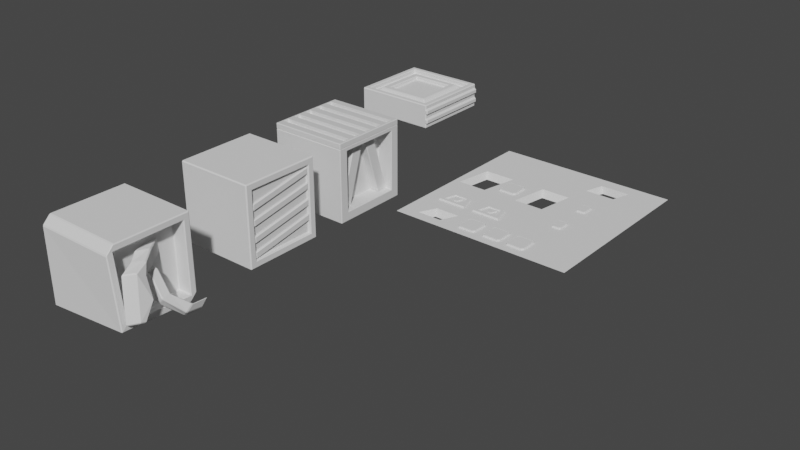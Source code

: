 # Source: BaseRamp.blend  (saved by Blender 2.90.8; exported with 4.5.12 LTS)
import bpy
from mathutils import Matrix  # noqa: F401  (used for matrix-valued properties, if any)

bpy.ops.wm.read_factory_settings(use_empty=True)
scene = bpy.context.scene
scene.name = 'Scene'

# ---- collections
col_collection = bpy.data.collections.new('Collection'); scene.collection.children.link(col_collection)

# ---- materials (node trees are filled in below, after node groups)
mat_material = bpy.data.materials.new('Material')
mat_material.alpha_threshold = 0.0
mat_material.use_transparent_shadow = False
mat_material.line_color = (0.0, 0.0, 0.0, 1.0)

# ---- material node trees
mat_material.use_nodes = True; mat_material.node_tree.nodes.clear()
_N = mat_material.node_tree.nodes; _L = mat_material.node_tree.links
n0 = _N.new('ShaderNodeOutputMaterial'); n0.name = 'Material Output'; n0.location = (300, 300)
n1 = _N.new('ShaderNodeBsdfPrincipled'); n1.name = 'Principled BSDF'; n1.location = (10, 300)
n1.distribution = 'GGX'
n1.subsurface_method = 'BURLEY'
n1.inputs[2].default_value = 0.4
n1.inputs[3].default_value = 1.45
n1.inputs[27].default_value = (0.0, 0.0, 0.0, 1.0)
n1.inputs[28].default_value = 1.0
_L.new(n1.outputs[0], n0.inputs[0])
n0.is_active_output = True

# ---- world
world_world = bpy.data.worlds.new('World'); scene.world = world_world
world_world.use_nodes = True; world_world.node_tree.nodes.clear()
_N = world_world.node_tree.nodes; _L = world_world.node_tree.links
n0 = _N.new('ShaderNodeOutputWorld'); n0.name = 'World Output'; n0.location = (300, 300)
n1 = _N.new('ShaderNodeBackground'); n1.name = 'Background'; n1.location = (10, 300)
n1.inputs[0].default_value = (0.05088, 0.05088, 0.05088, 1.0)
_L.new(n1.outputs[0], n0.inputs[0])
n0.is_active_output = True
world_world.color = (0.05088, 0.05088, 0.05088)
world_world.use_sun_shadow = False
world_world.sun_shadow_jitter_overblur = 0.0

# ---- meshes
me_cube = bpy.data.meshes.new('Cube')
me_cube.from_pydata([(0.5, 0.3821, 0.375), (0.5, 0.3821, -0.3821), (0.5, -0.3821, 0.375), (0.5, -0.3821, -0.3821), (-0.5, 0.5, 0.4219), (-0.5, 0.5, -0.5), (-0.5, -0.5, 0.4219), (-0.5, -0.5, -0.5), (0.5, 0.5, 0.4219), (0.5, 0.5, -0.5), (0.5, -0.5, 0.4219), (0.5, -0.5, -0.5), (0.2912, 0.3821, 0.3814), (0.2912, 0.3821, -0.3821), (0.2912, -0.3821, 0.3814), (0.2912, -0.3821, -0.3821), (0.2912, -0.008294, 0.3817), (0.2912, -0.2385, -0.3821), (0.2912, -0.158, 0.3813), (0.2912, -0.3883, -0.3821), (0.4063, -0.008294, 0.3777), (0.4063, -0.2385, -0.3821), (0.4063, -0.158, 0.3762), (0.4063, -0.3883, -0.3821), (0.2912, 0.01158, 0.3816), (0.2912, 0.2418, -0.3821), (0.2912, 0.1613, 0.3813), (0.2912, 0.3915, -0.3821), (0.4063, 0.01158, 0.3774), (0.4063, 0.2418, -0.3821), (0.4063, 0.1613, 0.3765), (0.4063, 0.3915, -0.3821), (-0.5, 0.5, 0.4219), (-0.5, -0.5, 0.4219), (0.5, 0.5, 0.4219), (0.5, -0.5, 0.4219), (-0.5, 0.5, 0.4941), (-0.5, -0.5, 0.4941), (0.5, 0.5, 0.4941), (0.5, -0.5, 0.4941), (0.5, 0.4091, 0.4219), (0.5, 0.3182, 0.4219), (0.5, 0.2273, 0.4219), (0.5, 0.1364, 0.4219), (0.5, 0.04545, 0.4219), (0.5, -0.04545, 0.4219), (0.5, -0.1364, 0.4219), (0.5, -0.2273, 0.4219), (0.5, -0.3182, 0.4219), (0.5, -0.4091, 0.4219), (-0.5, -0.4091, 0.4219), (-0.5, -0.3182, 0.4219), (-0.5, -0.2273, 0.4219), (-0.5, -0.1364, 0.4219), (-0.5, -0.04545, 0.4219), (-0.5, 0.04545, 0.4219), (-0.5, 0.1364, 0.4219), (-0.5, 0.2273, 0.4219), (-0.5, 0.3182, 0.4219), (-0.5, 0.4091, 0.4219), (0.468, 0.4017, 0.4941), (0.468, 0.3255, 0.4941), (0.468, 0.2199, 0.4941), (0.468, 0.1437, 0.4941), (0.468, 0.03809, 0.4941), (0.468, -0.03809, 0.4941), (0.468, -0.1437, 0.4941), (0.468, -0.2199, 0.4941), (0.468, -0.3255, 0.4941), (0.468, -0.4017, 0.4941), (-0.468, -0.4017, 0.4941), (-0.468, -0.3255, 0.4941), (-0.468, -0.2199, 0.4941), (-0.468, -0.1437, 0.4941), (-0.468, -0.03809, 0.4941), (-0.468, 0.03809, 0.4941), (-0.468, 0.1437, 0.4941), (-0.468, 0.2199, 0.4941), (-0.468, 0.3255, 0.4941), (-0.468, 0.4017, 0.4941), (0.5, 0.4091, 0.4941), (0.5, 0.3182, 0.4941), (0.5, 0.2273, 0.4941), (0.5, 0.1364, 0.4941), (0.5, 0.04545, 0.4941), (0.5, -0.04545, 0.4941), (0.5, -0.1364, 0.4941), (0.5, -0.2273, 0.4941), (0.5, -0.3182, 0.4941), (0.5, -0.4091, 0.4941), (-0.5, -0.4091, 0.4941), (-0.5, -0.3182, 0.4941), (-0.5, -0.2273, 0.4941), (-0.5, -0.1364, 0.4941), (-0.5, -0.04545, 0.4941), (-0.5, 0.04545, 0.4941), (-0.5, 0.1364, 0.4941), (-0.5, 0.2273, 0.4941), (-0.5, 0.3182, 0.4941), (-0.5, 0.4091, 0.4941), (0.468, 0.4017, 0.444), (0.468, 0.3255, 0.444), (0.468, 0.2199, 0.444), (0.468, 0.1437, 0.444), (0.468, 0.03809, 0.444), (0.468, -0.03809, 0.444), (0.468, -0.1437, 0.444), (0.468, -0.2199, 0.444), (0.468, -0.3255, 0.444), (0.468, -0.4017, 0.444), (-0.468, -0.4017, 0.444), (-0.468, -0.3255, 0.444), (-0.468, -0.2199, 0.444), (-0.468, -0.1437, 0.444), (-0.468, -0.03809, 0.444), (-0.468, 0.03809, 0.444), (-0.468, 0.1437, 0.444), (-0.468, 0.2199, 0.444), (-0.468, 0.3255, 0.444), (-0.468, 0.4017, 0.444)], [], [(8, 4, 6, 10), (11, 10, 6, 7), (7, 6, 4, 5), (5, 9, 11, 7), (1, 0, 12, 13), (5, 4, 8, 9), (0, 1, 9, 8), (3, 2, 10, 11), (2, 0, 8, 10), (1, 3, 11, 9), (13, 12, 14, 15), (3, 1, 13, 15), (2, 3, 15, 14), (0, 2, 14, 12), (17, 19, 18, 16), (21, 20, 22, 23), (16, 18, 22, 20), (17, 16, 20, 21), (19, 17, 21, 23), (18, 19, 23, 22), (25, 27, 26, 24), (29, 28, 30, 31), (24, 26, 30, 28), (25, 24, 28, 29), (27, 25, 29, 31), (26, 27, 31, 30), (49, 35, 33, 50), (89, 90, 37, 39), (34, 32, 36, 38), (40, 34, 38, 80), (50, 33, 37, 90), (33, 35, 39, 37), (32, 59, 99, 36), (59, 58, 98, 99), (58, 57, 97, 98), (57, 56, 96, 97), (56, 55, 95, 96), (55, 54, 94, 95), (54, 53, 93, 94), (53, 52, 92, 93), (52, 51, 91, 92), (51, 50, 90, 91), (35, 49, 89, 39), (49, 48, 88, 89), (48, 47, 87, 88), (47, 46, 86, 87), (46, 45, 85, 86), (45, 44, 84, 85), (44, 43, 83, 84), (43, 42, 82, 83), (42, 41, 81, 82), (41, 40, 80, 81), (38, 36, 99, 80), (64, 75, 115, 104), (81, 98, 97, 82), (73, 72, 112, 113), (83, 96, 95, 84), (76, 63, 103, 116), (85, 94, 93, 86), (71, 70, 110, 111), (87, 92, 91, 88), (62, 77, 117, 102), (34, 40, 59, 32), (40, 41, 58, 59), (41, 42, 57, 58), (42, 43, 56, 57), (43, 44, 55, 56), (44, 45, 54, 55), (45, 46, 53, 54), (46, 47, 52, 53), (47, 48, 51, 52), (48, 49, 50, 51), (60, 61, 81, 80), (62, 63, 83, 82), (64, 65, 85, 84), (66, 67, 87, 86), (68, 69, 89, 88), (70, 71, 91, 90), (72, 73, 93, 92), (74, 75, 95, 94), (76, 77, 97, 96), (78, 79, 99, 98), (79, 60, 80, 99), (61, 78, 98, 81), (77, 62, 82, 97), (63, 76, 96, 83), (75, 64, 84, 95), (65, 74, 94, 85), (73, 66, 86, 93), (67, 72, 92, 87), (71, 68, 88, 91), (69, 70, 90, 89), (100, 119, 118, 101), (102, 117, 116, 103), (104, 115, 114, 105), (106, 113, 112, 107), (108, 111, 110, 109), (75, 74, 114, 115), (61, 60, 100, 101), (74, 65, 105, 114), (77, 76, 116, 117), (63, 62, 102, 103), (66, 73, 113, 106), (79, 78, 118, 119), (65, 64, 104, 105), (72, 67, 107, 112), (60, 79, 119, 100), (67, 66, 106, 107), (68, 71, 111, 108), (78, 61, 101, 118), (69, 68, 108, 109), (70, 69, 109, 110)])
_uv = me_cube.uv_layers.new(name='UVMap')
_uv.uv.foreach_set('vector', [0.625, 0.5, 0.875, 0.5, 0.875, 0.75, 0.625, 0.75, 0.375, 0.75, 0.625, 0.75, 0.625, 1.0, 0.375, 1.0, 0.375, 0.0, 0.625, 0.0, 0.625, 0.25, 0.375, 0.25, 0.125, 0.5, 0.375, 0.5, 0.375, 0.75, 0.125, 0.75, 0.4045, 0.5295, 0.5955, 0.5295, 0.5955, 0.5295, 0.4045, 0.5295, 0.375, 0.25, 0.625, 0.25, 0.625, 0.5, 0.375, 0.5, 0.5955, 0.5295, 0.4045, 0.5295, 0.375, 0.5, 0.625, 0.5, 0.4045, 0.7205, 0.5955, 0.7205, 0.625, 0.75, 0.375, 0.75, 0.5955, 0.7205, 0.5955, 0.5295, 0.625, 0.5, 0.625, 0.75, 0.4045, 0.5295, 0.4045, 0.7205, 0.375, 0.75, 0.375, 0.5, 0.4045, 0.5295, 0.5955, 0.5295, 0.5955, 0.7205, 0.4045, 0.7205, 0.4045, 0.7205, 0.4045, 0.5295, 0.4045, 0.5295, 0.4045, 0.7205, 0.5955, 0.7205, 0.4045, 0.7205, 0.4045, 0.7205, 0.5955, 0.7205, 0.5955, 0.5295, 0.5955, 0.7205, 0.5955, 0.7205, 0.5955, 0.5295, 0.4045, 0.5295, 0.4045, 0.7205, 0.5955, 0.7205, 0.5955, 0.5295, 0.4045, 0.5295, 0.5955, 0.5295, 0.5955, 0.7205, 0.4045, 0.7205, 0.5955, 0.5295, 0.5955, 0.7205, 0.5955, 0.7205, 0.5955, 0.5295, 0.4045, 0.5295, 0.5955, 0.5295, 0.5955, 0.5295, 0.4045, 0.5295, 0.4045, 0.7205, 0.4045, 0.5295, 0.4045, 0.5295, 0.4045, 0.7205, 0.5955, 0.7205, 0.4045, 0.7205, 0.4045, 0.7205, 0.5955, 0.7205, 0.4045, 0.5295, 0.4045, 0.7205, 0.5955, 0.7205, 0.5955, 0.5295, 0.4045, 0.5295, 0.5955, 0.5295, 0.5955, 0.7205, 0.4045, 0.7205, 0.5955, 0.5295, 0.5955, 0.7205, 0.5955, 0.7205, 0.5955, 0.5295, 0.4045, 0.5295, 0.5955, 0.5295, 0.5955, 0.5295, 0.4045, 0.5295, 0.4045, 0.7205, 0.4045, 0.5295, 0.4045, 0.5295, 0.4045, 0.7205, 0.5955, 0.7205, 0.4045, 0.7205, 0.4045, 0.7205, 0.5955, 0.7205, 0.625, 0.7273, 0.625, 0.75, 0.875, 0.75, 0.875, 0.7273, 0.625, 0.7273, 0.875, 0.7273, 0.875, 0.75, 0.625, 0.75, 0.625, 0.5, 0.875, 0.5, 0.875, 0.5, 0.625, 0.5, 0.625, 0.5227, 0.625, 0.5, 0.625, 0.5, 0.625, 0.5227, 0.875, 0.7273, 0.875, 0.75, 0.875, 0.75, 0.875, 0.7273, 0.875, 0.75, 0.625, 0.75, 0.625, 0.75, 0.875, 0.75, 0.875, 0.5, 0.875, 0.5227, 0.875, 0.5227, 0.875, 0.5, 0.875, 0.5227, 0.875, 0.5455, 0.875, 0.5455, 0.875, 0.5227, 0.875, 0.5455, 0.875, 0.5682, 0.875, 0.5682, 0.875, 0.5455, 0.875, 0.5682, 0.875, 0.5909, 0.875, 0.5909, 0.875, 0.5682, 0.875, 0.5909, 0.875, 0.6136, 0.875, 0.6136, 0.875, 0.5909, 0.875, 0.6136, 0.875, 0.6364, 0.875, 0.6364, 0.875, 0.6136, 0.875, 0.6364, 0.875, 0.6591, 0.875, 0.6591, 0.875, 0.6364, 0.875, 0.6591, 0.875, 0.6818, 0.875, 0.6818, 0.875, 0.6591, 0.875, 0.6818, 0.875, 0.7045, 0.875, 0.7045, 0.875, 0.6818, 0.875, 0.7045, 0.875, 0.7273, 0.875, 0.7273, 0.875, 0.7045, 0.625, 0.75, 0.625, 0.7273, 0.625, 0.7273, 0.625, 0.75, 0.625, 0.7273, 0.625, 0.7045, 0.625, 0.7045, 0.625, 0.7273, 0.625, 0.7045, 0.625, 0.6818, 0.625, 0.6818, 0.625, 0.7045, 0.625, 0.6818, 0.625, 0.6591, 0.625, 0.6591, 0.625, 0.6818, 0.625, 0.6591, 0.625, 0.6364, 0.625, 0.6364, 0.625, 0.6591, 0.625, 0.6364, 0.625, 0.6136, 0.625, 0.6136, 0.625, 0.6364, 0.625, 0.6136, 0.625, 0.5909, 0.625, 0.5909, 0.625, 0.6136, 0.625, 0.5909, 0.625, 0.5682, 0.625, 0.5682, 0.625, 0.5909, 0.625, 0.5682, 0.625, 0.5455, 0.625, 0.5455, 0.625, 0.5682, 0.625, 0.5455, 0.625, 0.5227, 0.625, 0.5227, 0.625, 0.5455, 0.625, 0.5, 0.875, 0.5, 0.875, 0.5227, 0.625, 0.5227, 0.6268, 0.6155, 0.8732, 0.6155, 0.8732, 0.6155, 0.6268, 0.6155, 0.625, 0.5455, 0.875, 0.5455, 0.875, 0.5682, 0.625, 0.5682, 0.8732, 0.6609, 0.8732, 0.68, 0.8732, 0.68, 0.8732, 0.6609, 0.625, 0.5909, 0.875, 0.5909, 0.875, 0.6136, 0.625, 0.6136, 0.8732, 0.5891, 0.6268, 0.5891, 0.6268, 0.5891, 0.8732, 0.5891, 0.625, 0.6364, 0.875, 0.6364, 0.875, 0.6591, 0.625, 0.6591, 0.8732, 0.7064, 0.8732, 0.7254, 0.8732, 0.7254, 0.8732, 0.7064, 0.625, 0.6818, 0.875, 0.6818, 0.875, 0.7045, 0.625, 0.7045, 0.6268, 0.57, 0.8732, 0.57, 0.8732, 0.57, 0.6268, 0.57, 0.625, 0.5, 0.625, 0.5227, 0.875, 0.5227, 0.875, 0.5, 0.625, 0.5227, 0.625, 0.5455, 0.875, 0.5455, 0.875, 0.5227, 0.625, 0.5455, 0.625, 0.5682, 0.875, 0.5682, 0.875, 0.5455, 0.625, 0.5682, 0.625, 0.5909, 0.875, 0.5909, 0.875, 0.5682, 0.625, 0.5909, 0.625, 0.6136, 0.875, 0.6136, 0.875, 0.5909, 0.625, 0.6136, 0.625, 0.6364, 0.875, 0.6364, 0.875, 0.6136, 0.625, 0.6364, 0.625, 0.6591, 0.875, 0.6591, 0.875, 0.6364, 0.625, 0.6591, 0.625, 0.6818, 0.875, 0.6818, 0.875, 0.6591, 0.625, 0.6818, 0.625, 0.7045, 0.875, 0.7045, 0.875, 0.6818, 0.625, 0.7045, 0.625, 0.7273, 0.875, 0.7273, 0.875, 0.7045, 0.6268, 0.5246, 0.6268, 0.5436, 0.625, 0.5455, 0.625, 0.5227, 0.6268, 0.57, 0.6268, 0.5891, 0.625, 0.5909, 0.625, 0.5682, 0.6268, 0.6155, 0.6268, 0.6345, 0.625, 0.6364, 0.625, 0.6136, 0.6268, 0.6609, 0.6268, 0.68, 0.625, 0.6818, 0.625, 0.6591, 0.6268, 0.7064, 0.6268, 0.7254, 0.625, 0.7273, 0.625, 0.7045, 0.8732, 0.7254, 0.8732, 0.7064, 0.875, 0.7045, 0.875, 0.7273, 0.8732, 0.68, 0.8732, 0.6609, 0.875, 0.6591, 0.875, 0.6818, 0.8732, 0.6345, 0.8732, 0.6155, 0.875, 0.6136, 0.875, 0.6364, 0.8732, 0.5891, 0.8732, 0.57, 0.875, 0.5682, 0.875, 0.5909, 0.8732, 0.5436, 0.8732, 0.5246, 0.875, 0.5227, 0.875, 0.5455, 0.8732, 0.5246, 0.6268, 0.5246, 0.625, 0.5227, 0.875, 0.5227, 0.6268, 0.5436, 0.8732, 0.5436, 0.875, 0.5455, 0.625, 0.5455, 0.8732, 0.57, 0.6268, 0.57, 0.625, 0.5682, 0.875, 0.5682, 0.6268, 0.5891, 0.8732, 0.5891, 0.875, 0.5909, 0.625, 0.5909, 0.8732, 0.6155, 0.6268, 0.6155, 0.625, 0.6136, 0.875, 0.6136, 0.6268, 0.6345, 0.8732, 0.6345, 0.875, 0.6364, 0.625, 0.6364, 0.8732, 0.6609, 0.6268, 0.6609, 0.625, 0.6591, 0.875, 0.6591, 0.6268, 0.68, 0.8732, 0.68, 0.875, 0.6818, 0.625, 0.6818, 0.8732, 0.7064, 0.6268, 0.7064, 0.625, 0.7045, 0.875, 0.7045, 0.6268, 0.7254, 0.8732, 0.7254, 0.875, 0.7273, 0.625, 0.7273, 0.6268, 0.5246, 0.8732, 0.5246, 0.8732, 0.5436, 0.6268, 0.5436, 0.6268, 0.57, 0.8732, 0.57, 0.8732, 0.5891, 0.6268, 0.5891, 0.6268, 0.6155, 0.8732, 0.6155, 0.8732, 0.6345, 0.6268, 0.6345, 0.6268, 0.6609, 0.8732, 0.6609, 0.8732, 0.68, 0.6268, 0.68, 0.6268, 0.7064, 0.8732, 0.7064, 0.8732, 0.7254, 0.6268, 0.7254, 0.8732, 0.6155, 0.8732, 0.6345, 0.8732, 0.6345, 0.8732, 0.6155, 0.6268, 0.5436, 0.6268, 0.5246, 0.6268, 0.5246, 0.6268, 0.5436, 0.8732, 0.6345, 0.6268, 0.6345, 0.6268, 0.6345, 0.8732, 0.6345, 0.8732, 0.57, 0.8732, 0.5891, 0.8732, 0.5891, 0.8732, 0.57, 0.6268, 0.5891, 0.6268, 0.57, 0.6268, 0.57, 0.6268, 0.5891, 0.6268, 0.6609, 0.8732, 0.6609, 0.8732, 0.6609, 0.6268, 0.6609, 0.8732, 0.5246, 0.8732, 0.5436, 0.8732, 0.5436, 0.8732, 0.5246, 0.6268, 0.6345, 0.6268, 0.6155, 0.6268, 0.6155, 0.6268, 0.6345, 0.8732, 0.68, 0.6268, 0.68, 0.6268, 0.68, 0.8732, 0.68, 0.6268, 0.5246, 0.8732, 0.5246, 0.8732, 0.5246, 0.6268, 0.5246, 0.6268, 0.68, 0.6268, 0.6609, 0.6268, 0.6609, 0.6268, 0.68, 0.6268, 0.7064, 0.8732, 0.7064, 0.8732, 0.7064, 0.6268, 0.7064, 0.8732, 0.5436, 0.6268, 0.5436, 0.6268, 0.5436, 0.8732, 0.5436, 0.6268, 0.7254, 0.6268, 0.7064, 0.6268, 0.7064, 0.6268, 0.7254, 0.8732, 0.7254, 0.6268, 0.7254, 0.6268, 0.7254, 0.8732, 0.7254])
me_cube.materials.append(mat_material)
me_cube.use_remesh_preserve_volume = False
me_cube.use_remesh_preserve_attributes = False
me_cube.use_mirror_vertex_groups = False
me_cube.update()
me_cube_001 = bpy.data.meshes.new('Cube.001')
me_cube_001.from_pydata([(-0.5, -0.5, 0.2), (-0.4315, -0.4315, 0.5), (-0.5, 0.5, 0.2), (-0.4315, 0.4315, 0.5), (0.5, -0.5, 0.2), (0.4315, -0.4315, 0.5), (0.5, 0.5, 0.2), (0.4315, 0.4315, 0.5), (-0.5, -0.5, 0.5), (-0.5, 0.5, 0.5), (0.5, 0.5, 0.5), (0.5, -0.5, 0.5), (-0.3764, -0.3764, 0.4429), (-0.3764, 0.3764, 0.4429), (0.3764, 0.3764, 0.4429), (0.3764, -0.3764, 0.4429), (-0.4315, -0.4315, 0.4429), (-0.4315, 0.4315, 0.4429), (0.4315, 0.4315, 0.4429), (0.4315, -0.4315, 0.4429), (-0.2547, -0.2547, 0.494), (-0.2547, 0.2547, 0.494), (0.2547, 0.2547, 0.494), (0.2547, -0.2547, 0.494), (-0.5, -0.5, 0.26), (-0.5, -0.5, 0.32), (-0.5, -0.5, 0.38), (-0.5, -0.5, 0.44), (-0.5, 0.5, 0.44), (-0.5, 0.5, 0.38), (-0.5, 0.5, 0.32), (-0.5, 0.5, 0.26), (0.5, 0.5, 0.44), (0.5, 0.5, 0.38), (0.5, 0.5, 0.32), (0.5, 0.5, 0.26), (0.5, -0.5, 0.44), (0.5, -0.5, 0.38), (0.5, -0.5, 0.32), (0.5, -0.5, 0.26), (0.5214, 0.5, 0.44), (0.5214, 0.5, 0.38), (0.5214, 0.5, 0.32), (0.5214, 0.5, 0.26), (0.5214, -0.5, 0.44), (0.5214, -0.5, 0.38), (0.5214, -0.5, 0.32), (0.5214, -0.5, 0.26), (-0.3304, -0.3304, 0.494), (-0.3304, 0.3304, 0.494), (0.3304, 0.3304, 0.494), (0.3304, -0.3304, 0.494), (-0.2547, -0.2547, 0.4495), (-0.2547, 0.2547, 0.4495), (0.2547, 0.2547, 0.4495), (0.2547, -0.2547, 0.4495)], [], [(27, 8, 9, 28), (28, 9, 10, 32), (32, 10, 11, 36), (36, 11, 8, 27), (2, 6, 4, 0), (1, 5, 19, 16), (1, 3, 9, 8), (3, 7, 10, 9), (7, 5, 11, 10), (5, 1, 8, 11), (15, 14, 50, 51), (7, 3, 17, 18), (5, 7, 18, 19), (3, 1, 16, 17), (12, 13, 17, 16), (13, 14, 18, 17), (14, 15, 19, 18), (15, 12, 16, 19), (23, 22, 54, 55), (13, 12, 48, 49), (12, 15, 51, 48), (14, 13, 49, 50), (4, 39, 24, 0), (39, 38, 25, 24), (38, 37, 26, 25), (37, 36, 27, 26), (6, 35, 39, 4), (36, 37, 45, 44), (34, 33, 37, 38), (38, 39, 47, 46), (2, 31, 35, 6), (31, 30, 34, 35), (30, 29, 33, 34), (29, 28, 32, 33), (0, 24, 31, 2), (24, 25, 30, 31), (25, 26, 29, 30), (26, 27, 28, 29), (43, 42, 46, 47), (41, 40, 44, 45), (37, 33, 41, 45), (35, 34, 42, 43), (39, 35, 43, 47), (33, 32, 40, 41), (32, 36, 44, 40), (34, 38, 46, 42), (20, 21, 49, 48), (21, 22, 50, 49), (22, 23, 51, 50), (23, 20, 48, 51), (54, 53, 52, 55), (21, 20, 52, 53), (20, 23, 55, 52), (22, 21, 53, 54)])
_uv = me_cube_001.uv_layers.new(name='UVMap')
_uv.uv.foreach_set('vector', [0.575, 0.0, 0.625, 0.0, 0.625, 0.25, 0.575, 0.25, 0.575, 0.25, 0.625, 0.25, 0.625, 0.5, 0.575, 0.5, 0.575, 0.5, 0.625, 0.5, 0.625, 0.75, 0.575, 0.75, 0.575, 0.75, 0.625, 0.75, 0.625, 1.0, 0.575, 1.0, 0.125, 0.5, 0.375, 0.5, 0.375, 0.75, 0.125, 0.75, 0.8579, 0.7329, 0.6421, 0.7329, 0.6421, 0.7329, 0.8579, 0.7329, 0.8579, 0.7329, 0.8579, 0.5171, 0.875, 0.5, 0.875, 0.75, 0.8579, 0.5171, 0.6421, 0.5171, 0.625, 0.5, 0.875, 0.5, 0.6421, 0.5171, 0.6421, 0.7329, 0.625, 0.75, 0.625, 0.5, 0.6421, 0.7329, 0.8579, 0.7329, 0.875, 0.75, 0.625, 0.75, 0.6559, 0.7191, 0.6559, 0.5309, 0.6559, 0.5309, 0.6559, 0.7191, 0.6421, 0.5171, 0.8579, 0.5171, 0.8579, 0.5171, 0.6421, 0.5171, 0.6421, 0.7329, 0.6421, 0.5171, 0.6421, 0.5171, 0.6421, 0.7329, 0.8579, 0.5171, 0.8579, 0.7329, 0.8579, 0.7329, 0.8579, 0.5171, 0.8441, 0.7191, 0.8441, 0.5309, 0.8579, 0.5171, 0.8579, 0.7329, 0.8441, 0.5309, 0.6559, 0.5309, 0.6421, 0.5171, 0.8579, 0.5171, 0.6559, 0.5309, 0.6559, 0.7191, 0.6421, 0.7329, 0.6421, 0.5171, 0.6559, 0.7191, 0.8441, 0.7191, 0.8579, 0.7329, 0.6421, 0.7329, 0.6775, 0.6975, 0.6775, 0.5525, 0.6775, 0.5525, 0.6775, 0.6975, 0.8441, 0.5309, 0.8441, 0.7191, 0.8441, 0.7191, 0.8441, 0.5309, 0.8441, 0.7191, 0.6559, 0.7191, 0.6559, 0.7191, 0.8441, 0.7191, 0.6559, 0.5309, 0.8441, 0.5309, 0.8441, 0.5309, 0.6559, 0.5309, 0.375, 0.75, 0.425, 0.75, 0.425, 1.0, 0.375, 1.0, 0.425, 0.75, 0.475, 0.75, 0.475, 1.0, 0.425, 1.0, 0.475, 0.75, 0.525, 0.75, 0.525, 1.0, 0.475, 1.0, 0.525, 0.75, 0.575, 0.75, 0.575, 1.0, 0.525, 1.0, 0.375, 0.5, 0.425, 0.5, 0.425, 0.75, 0.375, 0.75, 0.575, 0.75, 0.525, 0.75, 0.525, 0.75, 0.575, 0.75, 0.475, 0.5, 0.525, 0.5, 0.525, 0.75, 0.475, 0.75, 0.475, 0.75, 0.425, 0.75, 0.425, 0.75, 0.475, 0.75, 0.375, 0.25, 0.425, 0.25, 0.425, 0.5, 0.375, 0.5, 0.425, 0.25, 0.475, 0.25, 0.475, 0.5, 0.425, 0.5, 0.475, 0.25, 0.525, 0.25, 0.525, 0.5, 0.475, 0.5, 0.525, 0.25, 0.575, 0.25, 0.575, 0.5, 0.525, 0.5, 0.375, 0.0, 0.425, 0.0, 0.425, 0.25, 0.375, 0.25, 0.425, 0.0, 0.475, 0.0, 0.475, 0.25, 0.425, 0.25, 0.475, 0.0, 0.525, 0.0, 0.525, 0.25, 0.475, 0.25, 0.525, 0.0, 0.575, 0.0, 0.575, 0.25, 0.525, 0.25, 0.425, 0.5, 0.475, 0.5, 0.475, 0.75, 0.425, 0.75, 0.525, 0.5, 0.575, 0.5, 0.575, 0.75, 0.525, 0.75, 0.525, 0.75, 0.525, 0.5, 0.525, 0.5, 0.525, 0.75, 0.425, 0.5, 0.475, 0.5, 0.475, 0.5, 0.425, 0.5, 0.425, 0.75, 0.425, 0.5, 0.425, 0.5, 0.425, 0.75, 0.525, 0.5, 0.575, 0.5, 0.575, 0.5, 0.525, 0.5, 0.575, 0.5, 0.575, 0.75, 0.575, 0.75, 0.575, 0.5, 0.475, 0.5, 0.475, 0.75, 0.475, 0.75, 0.475, 0.5, 0.8225, 0.6975, 0.8225, 0.5525, 0.8441, 0.5309, 0.8441, 0.7191, 0.8225, 0.5525, 0.6775, 0.5525, 0.6559, 0.5309, 0.8441, 0.5309, 0.6775, 0.5525, 0.6775, 0.6975, 0.6559, 0.7191, 0.6559, 0.5309, 0.6775, 0.6975, 0.8225, 0.6975, 0.8441, 0.7191, 0.6559, 0.7191, 0.6775, 0.5525, 0.8225, 0.5525, 0.8225, 0.6975, 0.6775, 0.6975, 0.8225, 0.5525, 0.8225, 0.6975, 0.8225, 0.6975, 0.8225, 0.5525, 0.8225, 0.6975, 0.6775, 0.6975, 0.6775, 0.6975, 0.8225, 0.6975, 0.6775, 0.5525, 0.8225, 0.5525, 0.8225, 0.5525, 0.6775, 0.5525])
me_cube_001.use_remesh_fix_poles = True
me_cube_001.use_remesh_preserve_attributes = False
me_cube_001.use_mirror_vertex_groups = False
me_cube_001.update()
me_cube_002 = bpy.data.meshes.new('Cube.002')
me_cube_002.from_pydata([(-0.5, -0.5, -0.5), (-0.5, -0.5, 0.5), (-0.5, 0.5, -0.5), (-0.5, 0.5, 0.5), (0.5, -0.4096, -0.4096), (0.5, -0.4096, 0.4096), (0.5, 0.4096, -0.4096), (0.5, 0.4096, 0.4096), (0.5, 0.5, 0.5), (0.5, 0.5, -0.5), (0.5, -0.5, -0.5), (0.5, -0.5, 0.5), (0.4659, 0.4096, 0.4096), (0.4659, 0.4096, -0.4096), (0.4659, -0.4096, -0.4096), (0.4659, -0.4096, 0.4096), (0.4659, 0.4096, 0.3954), (0.4659, 0.4096, 0.307), (0.4659, -0.4096, 0.1578), (0.4659, -0.4096, 0.2462), (0.4659, 0.4096, -0.1677), (0.4659, 0.4096, -0.2562), (0.4659, -0.4096, -0.4053), (0.4659, -0.4096, -0.3169), (0.4912, -0.4096, -0.02552), (0.4912, 0.4096, 0.1236), (0.4912, 0.4096, 0.2121), (0.4659, -0.4096, 0.06291), (0.4912, 0.4096, 0.3954), (0.4912, 0.4096, 0.307), (0.4912, -0.4096, 0.1578), (0.4912, -0.4096, 0.2462), (0.4912, 0.4096, -0.1677), (0.4912, 0.4096, -0.2562), (0.4912, -0.4096, -0.4053), (0.4912, -0.4096, -0.3169), (0.4659, -0.4096, -0.02552), (0.4659, 0.4096, 0.1236), (0.4785, -2.484e-09, -0.007182), (0.4659, 0.4096, 0.2121), (0.4912, -0.4096, 0.06291), (0.4912, -0.4096, -0.2225), (0.4912, 0.4096, -0.07335), (0.4912, 0.4096, 0.01508), (0.4659, -0.4096, -0.1341), (0.4659, -0.4096, -0.2225), (0.4659, 0.4096, -0.07335), (0.4659, 0.4096, 0.01508), (0.4912, -0.4096, -0.1341)], [], [(0, 1, 3, 2), (2, 3, 8, 9), (5, 4, 14, 15), (10, 11, 1, 0), (2, 9, 10, 0), (8, 3, 1, 11), (7, 6, 9, 8), (6, 4, 10, 9), (5, 7, 8, 11), (4, 5, 11, 10), (13, 12, 15, 14), (4, 6, 13, 14), (7, 5, 15, 12), (6, 7, 12, 13), (17, 18, 19, 16), (21, 22, 23, 20), (47, 44, 48, 43), (29, 28, 31, 30), (33, 32, 35, 34), (44, 45, 41, 48), (18, 17, 29, 30), (46, 47, 43, 42), (22, 21, 33, 34), (16, 19, 31, 28), (37, 39, 26, 25), (20, 23, 35, 32), (19, 18, 30, 31), (27, 36, 24, 40), (17, 16, 28, 29), (23, 22, 34, 35), (21, 20, 32, 33), (39, 27, 40, 26), (36, 37, 25, 24), (25, 26, 40, 24), (37, 36, 27, 39), (45, 46, 42, 41), (42, 43, 48, 41), (46, 45, 44, 47)])
_uv = me_cube_002.uv_layers.new(name='UVMap')
_uv.uv.foreach_set('vector', [0.375, 0.0, 0.625, 0.0, 0.625, 0.25, 0.375, 0.25, 0.375, 0.25, 0.625, 0.25, 0.625, 0.5, 0.375, 0.5, 0.6024, 0.7274, 0.3976, 0.7274, 0.3976, 0.7274, 0.6024, 0.7274, 0.375, 0.75, 0.625, 0.75, 0.625, 1.0, 0.375, 1.0, 0.125, 0.5, 0.375, 0.5, 0.375, 0.75, 0.125, 0.75, 0.625, 0.5, 0.875, 0.5, 0.875, 0.75, 0.625, 0.75, 0.6024, 0.5226, 0.3976, 0.5226, 0.375, 0.5, 0.625, 0.5, 0.3976, 0.5226, 0.3976, 0.7274, 0.375, 0.75, 0.375, 0.5, 0.6024, 0.7274, 0.6024, 0.5226, 0.625, 0.5, 0.625, 0.75, 0.3976, 0.7274, 0.6024, 0.7274, 0.625, 0.75, 0.375, 0.75, 0.3976, 0.5226, 0.6024, 0.5226, 0.6024, 0.7274, 0.3976, 0.7274, 0.3976, 0.7274, 0.3976, 0.5226, 0.3976, 0.5226, 0.3976, 0.7274, 0.6024, 0.5226, 0.6024, 0.7274, 0.6024, 0.7274, 0.6024, 0.5226, 0.3976, 0.5226, 0.6024, 0.5226, 0.6024, 0.5226, 0.3976, 0.5226, 0.3976, 0.5226, 0.3976, 0.7274, 0.6024, 0.7274, 0.6024, 0.5226, 0.3976, 0.5226, 0.3976, 0.7274, 0.6024, 0.7274, 0.6024, 0.5226, 0.6024, 0.5226, 0.6024, 0.7274, 0.6024, 0.7274, 0.6024, 0.5226, 0.3976, 0.5226, 0.6024, 0.5226, 0.6024, 0.7274, 0.3976, 0.7274, 0.3976, 0.5226, 0.6024, 0.5226, 0.6024, 0.7274, 0.3976, 0.7274, 0.6024, 0.7274, 0.3976, 0.7274, 0.3976, 0.7274, 0.6024, 0.7274, 0.3976, 0.7274, 0.3976, 0.5226, 0.3976, 0.5226, 0.3976, 0.7274, 0.3976, 0.5226, 0.6024, 0.5226, 0.6024, 0.5226, 0.3976, 0.5226, 0.3976, 0.7274, 0.3976, 0.5226, 0.3976, 0.5226, 0.3976, 0.7274, 0.6024, 0.5226, 0.6024, 0.7274, 0.6024, 0.7274, 0.6024, 0.5226, 0.3976, 0.5226, 0.6024, 0.5226, 0.6024, 0.5226, 0.3976, 0.5226, 0.6024, 0.5226, 0.6024, 0.7274, 0.6024, 0.7274, 0.6024, 0.5226, 0.6024, 0.7274, 0.3976, 0.7274, 0.3976, 0.7274, 0.6024, 0.7274, 0.6024, 0.7274, 0.3976, 0.7274, 0.3976, 0.7274, 0.6024, 0.7274, 0.3976, 0.5226, 0.6024, 0.5226, 0.6024, 0.5226, 0.3976, 0.5226, 0.6024, 0.7274, 0.3976, 0.7274, 0.3976, 0.7274, 0.6024, 0.7274, 0.3976, 0.5226, 0.6024, 0.5226, 0.6024, 0.5226, 0.3976, 0.5226, 0.6024, 0.5226, 0.6024, 0.7274, 0.6024, 0.7274, 0.6024, 0.5226, 0.3976, 0.7274, 0.3976, 0.5226, 0.3976, 0.5226, 0.3976, 0.7274, 0.3976, 0.5226, 0.6024, 0.5226, 0.6024, 0.7274, 0.3976, 0.7274, 0.3976, 0.5226, 0.3976, 0.7274, 0.6024, 0.7274, 0.6024, 0.5226, 0.3976, 0.7274, 0.3976, 0.5226, 0.3976, 0.5226, 0.3976, 0.7274, 0.3976, 0.5226, 0.6024, 0.5226, 0.6024, 0.7274, 0.3976, 0.7274, 0.3976, 0.5226, 0.3976, 0.7274, 0.6024, 0.7274, 0.6024, 0.5226])
me_cube_002.use_remesh_fix_poles = True
me_cube_002.use_remesh_preserve_attributes = False
me_cube_002.use_mirror_vertex_groups = False
me_cube_002.update()
me_plane = bpy.data.meshes.new('Plane')
me_plane.from_pydata([(-1.0, -1.0, 0.0), (1.0, -1.0, 0.0), (-1.0, 1.0, 0.0), (1.0, 1.0, 0.0), (1.0, -0.8805, 0.0), (-1.0, -0.6928, 0.0), (1.0, -0.6928, 0.0), (-1.0, 0.3988, 0.0), (1.0, 0.3988, 0.0), (-1.0, 0.8132, 0.0), (1.0, 0.8132, 0.0), (-1.0, -0.8805, 0.0), (-0.8106, 0.3988, 0.0), (-0.8106, 0.8132, 0.0), (-0.8106, 1.0, 0.0), (-0.8106, -1.0, 0.0), (-0.7188, -0.6928, 0.0), (-0.8106, -0.8805, 0.0), (-0.3084, 0.3988, 0.0), (-0.3084, 0.8132, 0.0), (-0.3084, -1.0, 0.0), (-0.4503, -0.6928, 0.0), (-0.536, -0.8805, 0.0), (-0.3084, 1.0, 0.0), (-0.706, -0.7357, -0.07472), (-0.7499, -0.8376, -0.07472), (-0.5079, -0.7357, -0.07472), (-0.5587, -0.8376, -0.07472), (1.0, -0.4242, 0.0), (-1.0, -0.4242, 0.0), (-0.9285, -0.02657, 0.0), (-0.6052, -0.02657, 0.0), (1.0, -0.01586, 0.0), (-0.8626, 0.3818, 0.0), (-0.523, 0.3818, 0.0), (-1.0, -0.01586, 0.0), (-0.8827, 0.0192, -0.07472), (-0.6345, 0.0192, -0.07472), (-0.8315, 0.336, -0.07472), (-0.5707, 0.336, -0.07472), (0.1061, 0.3988, 0.0), (0.2995, 0.8506, 0.0), (0.1061, -1.0, 0.0), (0.009156, -0.6928, 0.0), (-0.0494, -0.8805, 0.0), (0.1061, 1.0, 0.0), (-0.1666, 0.02174, -0.07472), (-0.1104, 0.3334, -0.07472), (0.4263, 0.3988, 0.0), (0.6197, 0.8506, 0.0), (0.4263, -1.0, 0.0), (0.364, -0.6928, 0.0), (0.3264, -0.8805, 0.0), (0.07646, 0.02174, -0.07472), (0.1305, 0.3334, -0.07472), (0.4263, 1.0, 0.0), (-0.2122, -0.02657, 0.0), (-0.1397, 0.3818, 0.0), (0.1138, -0.02657, 0.0), (0.1796, 0.3818, 0.0), (-1.0, 0.6082, 0.0), (1.0, 0.6082, 0.0), (-0.8106, 0.6082, 0.0), (-0.3084, 0.6082, 0.0), (0.2353, 0.6456, 0.0), (0.5554, 0.6456, 0.0), (0.3309, 0.8292, -0.07472), (0.5841, 0.8292, -0.07472), (0.2788, 0.667, -0.07472), (0.532, 0.667, -0.07472), (-0.4962, 0.07829, -0.02283), (-0.2768, 0.07829, -0.02283), (-0.4962, 0.2628, -0.02283), (-0.2768, 0.2628, -0.02283), (-0.4787, 0.05127, -0.02283), (-0.2942, 0.05127, -0.02283), (-0.4787, 0.2898, -0.02283), (-0.2942, 0.2898, -0.02283), (-0.4789, 0.2514, 0.01604), (-0.4789, 0.08975, 0.01604), (-0.2884, 0.0881, 0.01604), (-0.294, 0.2514, 0.01604), (-0.4634, 0.07409, 0.01604), (-0.3095, 0.07409, 0.01604), (-0.3095, 0.267, 0.01604), (-0.4634, 0.267, 0.01604), (-0.4845, 0.253, 0.01604), (-0.4845, 0.0881, 0.01604), (-0.294, 0.08975, 0.01604), (-0.2884, 0.253, 0.01604), (-0.4689, 0.06395, 0.01604), (-0.304, 0.06395, 0.01604), (-0.304, 0.2772, 0.01604), (-0.4689, 0.2772, 0.01604), (-0.4744, 0.25, 0.01604), (-0.4744, 0.09109, 0.01604), (-0.2986, 0.09109, 0.01604), (-0.2986, 0.25, 0.01604), (-0.4659, 0.06954, 0.01604), (-0.3071, 0.06954, 0.01604), (-0.3071, 0.2716, 0.01604), (-0.4659, 0.2716, 0.01604), (-0.4789, 0.2514, 0.01034), (-0.4789, 0.08975, 0.01034), (-0.294, 0.08975, 0.01034), (-0.294, 0.2514, 0.01034), (-0.4659, 0.06954, 0.01034), (-0.3071, 0.06954, 0.01034), (-0.3071, 0.2716, 0.01034), (-0.4659, 0.2716, 0.01034), (-0.4744, 0.25, 0.01034), (-0.4744, 0.09109, 0.01034), (-0.2986, 0.09109, 0.01034), (-0.2986, 0.25, 0.01034), (-0.4634, 0.07409, 0.01034), (-0.3095, 0.07409, 0.01034), (-0.3095, 0.267, 0.01034), (-0.4634, 0.267, 0.01034), (-0.3167, -0.8778, -0.02283), (-0.09726, -0.8778, -0.02283), (-0.3167, -0.6933, -0.02283), (-0.09726, -0.6933, -0.02283), (-0.2992, -0.9048, -0.02283), (-0.1147, -0.9048, -0.02283), (-0.2992, -0.6663, -0.02283), (-0.1147, -0.6663, -0.02283), (-0.2994, -0.7047, 0.01604), (-0.2994, -0.8664, 0.01604), (-0.1089, -0.868, 0.01604), (-0.1145, -0.7047, 0.01604), (-0.2839, -0.882, 0.01604), (-0.13, -0.882, 0.01604), (-0.13, -0.6891, 0.01604), (-0.2839, -0.6891, 0.01604), (-0.305, -0.7031, 0.01604), (-0.305, -0.868, 0.01604), (-0.1145, -0.8664, 0.01604), (-0.1089, -0.7031, 0.01604), (-0.2894, -0.8922, 0.01604), (-0.1245, -0.8922, 0.01604), (-0.1245, -0.6789, 0.01604), (-0.2894, -0.6789, 0.01604), (-0.2949, -0.7061, 0.01604), (-0.2949, -0.865, 0.01604), (-0.1191, -0.865, 0.01604), (-0.1191, -0.7061, 0.01604), (-0.2864, -0.8866, 0.01604), (-0.1276, -0.8866, 0.01604), (-0.1276, -0.6845, 0.01604), (-0.2864, -0.6845, 0.01604), (-0.2994, -0.7047, 0.01034), (-0.2994, -0.8664, 0.01034), (-0.1145, -0.8664, 0.01034), (-0.1145, -0.7047, 0.01034), (-0.2864, -0.8866, 0.01034), (-0.1276, -0.8866, 0.01034), (-0.1276, -0.6845, 0.01034), (-0.2864, -0.6845, 0.01034), (-0.2949, -0.7061, 0.01034), (-0.2949, -0.865, 0.01034), (-0.1191, -0.865, 0.01034), (-0.1191, -0.7061, 0.01034), (-0.2839, -0.882, 0.01034), (-0.13, -0.882, 0.01034), (-0.13, -0.6891, 0.01034), (-0.2839, -0.6891, 0.01034), (-0.02179, -0.8778, -0.02283), (0.1976, -0.8778, -0.02283), (-0.02179, -0.6933, -0.02283), (0.1976, -0.6933, -0.02283), (-0.00434, -0.9048, -0.02283), (0.1802, -0.9048, -0.02283), (-0.00434, -0.6663, -0.02283), (0.1802, -0.6663, -0.02283), (-0.004533, -0.7047, 0.01604), (-0.004533, -0.8664, 0.01604), (0.186, -0.868, 0.01604), (0.1804, -0.7047, 0.01604), (0.01099, -0.882, 0.01604), (0.1648, -0.882, 0.01604), (0.1648, -0.6891, 0.01604), (0.01099, -0.6891, 0.01604), (-0.01013, -0.7031, 0.01604), (-0.01013, -0.868, 0.01604), (0.1804, -0.8664, 0.01604), (0.186, -0.7031, 0.01604), (0.005464, -0.8922, 0.01604), (0.1704, -0.8922, 0.01604), (0.1704, -0.6789, 0.01604), (0.005464, -0.6789, 0.01604), (1.764e-05, -0.7061, 0.01604), (1.764e-05, -0.865, 0.01604), (0.1758, -0.865, 0.01604), (0.1758, -0.7061, 0.01604), (0.008512, -0.8866, 0.01604), (0.1673, -0.8866, 0.01604), (0.1673, -0.6845, 0.01604), (0.008512, -0.6845, 0.01604), (-0.004533, -0.7047, 0.01034), (-0.004533, -0.8664, 0.01034), (0.1804, -0.8664, 0.01034), (0.1804, -0.7047, 0.01034), (0.008512, -0.8866, 0.01034), (0.1673, -0.8866, 0.01034), (0.1673, -0.6845, 0.01034), (0.008512, -0.6845, 0.01034), (1.764e-05, -0.7061, 0.01034), (1.764e-05, -0.865, 0.01034), (0.1758, -0.865, 0.01034), (0.1758, -0.7061, 0.01034), (0.01099, -0.882, 0.01034), (0.1648, -0.882, 0.01034), (0.1648, -0.6891, 0.01034), (0.01099, -0.6891, 0.01034), (0.2584, -0.8778, -0.02283), (0.4779, -0.8778, -0.02283), (0.2584, -0.6933, -0.02283), (0.4779, -0.6933, -0.02283), (0.2759, -0.9048, -0.02283), (0.4604, -0.9048, -0.02283), (0.2759, -0.6663, -0.02283), (0.4604, -0.6663, -0.02283), (0.2757, -0.7047, 0.01604), (0.2757, -0.8664, 0.01604), (0.4662, -0.868, 0.01604), (0.4606, -0.7047, 0.01604), (0.2912, -0.882, 0.01604), (0.4451, -0.882, 0.01604), (0.4451, -0.6891, 0.01604), (0.2912, -0.6891, 0.01604), (0.2701, -0.7031, 0.01604), (0.2701, -0.868, 0.01604), (0.4606, -0.8664, 0.01604), (0.4662, -0.7031, 0.01604), (0.2857, -0.8922, 0.01604), (0.4506, -0.8922, 0.01604), (0.4506, -0.6789, 0.01604), (0.2857, -0.6789, 0.01604), (0.2803, -0.7061, 0.01604), (0.2803, -0.865, 0.01604), (0.4561, -0.865, 0.01604), (0.4561, -0.7061, 0.01604), (0.2887, -0.8866, 0.01604), (0.4476, -0.8866, 0.01604), (0.4476, -0.6845, 0.01604), (0.2887, -0.6845, 0.01604), (0.2757, -0.7047, 0.01034), (0.2757, -0.8664, 0.01034), (0.4606, -0.8664, 0.01034), (0.4606, -0.7047, 0.01034), (0.2887, -0.8866, 0.01034), (0.4476, -0.8866, 0.01034), (0.4476, -0.6845, 0.01034), (0.2887, -0.6845, 0.01034), (0.2803, -0.7061, 0.01034), (0.2803, -0.865, 0.01034), (0.4561, -0.865, 0.01034), (0.4561, -0.7061, 0.01034), (0.2912, -0.882, 0.01034), (0.4451, -0.882, 0.01034), (0.4451, -0.6891, 0.01034), (0.2912, -0.6891, 0.01034), (-0.8384, -0.5232, -0.01122), (-0.4992, -0.5232, -0.01122), (-0.7755, -0.3041, -0.01122), (-0.5698, -0.3041, -0.01122), (-0.7832, -0.4816, 0.01754), (-0.5563, -0.4816, 0.01754), (-0.7442, -0.3457, 0.01754), (-0.6, -0.3457, 0.01754), (-0.7666, -0.3134, 0.01754), (-0.8241, -0.5138, 0.01754), (-0.5139, -0.5138, 0.01754), (-0.5784, -0.3134, 0.01754), (-0.6868, -0.4464, 0.004088), (-0.6543, -0.4464, 0.004088), (-0.7197, -0.3809, 0.004088), (-0.6236, -0.3809, 0.004088), (-0.7442, -0.3457, 0.004088), (-0.7832, -0.4816, 0.004088), (-0.5563, -0.4816, 0.004088), (-0.6, -0.3457, 0.004088), (-0.6868, -0.4464, 0.01507), (-0.6543, -0.4464, 0.01507), (-0.7197, -0.3809, 0.01507), (-0.6236, -0.3809, 0.01507), (-0.4099, -0.5232, -0.01122), (-0.07068, -0.5232, -0.01122), (-0.347, -0.3041, -0.01122), (-0.1412, -0.3041, -0.01122), (-0.3547, -0.4816, 0.01754), (-0.1277, -0.4816, 0.01754), (-0.3156, -0.3457, 0.01754), (-0.1715, -0.3457, 0.01754), (-0.338, -0.3134, 0.01754), (-0.3956, -0.5138, 0.01754), (-0.08532, -0.5138, 0.01754), (-0.1499, -0.3134, 0.01754), (-0.2582, -0.4464, 0.004088), (-0.2257, -0.4464, 0.004088), (-0.2912, -0.3809, 0.004088), (-0.1951, -0.3809, 0.004088), (-0.3156, -0.3457, 0.004088), (-0.3547, -0.4816, 0.004088), (-0.1277, -0.4816, 0.004088), (-0.1715, -0.3457, 0.004088), (-0.2582, -0.4464, 0.01507), (-0.2257, -0.4464, 0.01507), (-0.2912, -0.3809, 0.01507), (-0.1951, -0.3809, 0.01507), (0.401, 0.1685, -0.02283), (0.5077, 0.1685, -0.02283), (0.401, 0.2974, -0.02283), (0.5077, 0.2974, -0.02283), (0.4095, 0.1497, -0.02283), (0.4993, 0.1497, -0.02283), (0.4095, 0.3163, -0.02283), (0.4993, 0.3163, -0.02283), (0.4094, 0.2894, 0.01604), (0.4094, 0.1765, 0.01604), (0.5021, 0.1754, 0.01604), (0.4993, 0.2894, 0.01604), (0.417, 0.1656, 0.01604), (0.4918, 0.1656, 0.01604), (0.4918, 0.3003, 0.01604), (0.417, 0.3003, 0.01604), (0.4067, 0.2905, 0.01604), (0.4067, 0.1754, 0.01604), (0.4993, 0.1765, 0.01604), (0.5021, 0.2905, 0.01604), (0.4143, 0.1585, 0.01604), (0.4945, 0.1585, 0.01604), (0.4945, 0.3074, 0.01604), (0.4143, 0.3074, 0.01604), (0.4116, 0.2885, 0.01604), (0.4116, 0.1775, 0.01604), (0.4971, 0.1775, 0.01604), (0.4971, 0.2885, 0.01604), (0.4158, 0.1624, 0.01604), (0.493, 0.1624, 0.01604), (0.493, 0.3035, 0.01604), (0.4158, 0.3035, 0.01604), (0.4094, 0.2894, 0.01034), (0.4094, 0.1765, 0.01034), (0.4993, 0.1765, 0.01034), (0.4993, 0.2894, 0.01034), (0.4158, 0.1624, 0.01034), (0.493, 0.1624, 0.01034), (0.493, 0.3035, 0.01034), (0.4158, 0.3035, 0.01034), (0.4116, 0.2885, 0.01034), (0.4116, 0.1775, 0.01034), (0.4971, 0.1775, 0.01034), (0.4971, 0.2885, 0.01034), (0.417, 0.1656, 0.01034), (0.4918, 0.1656, 0.01034), (0.4918, 0.3003, 0.01034), (0.417, 0.3003, 0.01034), (0.401, -0.2837, -0.02283), (0.5077, -0.2837, -0.02283), (0.401, -0.1549, -0.02283), (0.5077, -0.1549, -0.02283), (0.4095, -0.3026, -0.02283), (0.4993, -0.3026, -0.02283), (0.4095, -0.136, -0.02283), (0.4993, -0.136, -0.02283), (0.4094, -0.1629, 0.01604), (0.4094, -0.2757, 0.01604), (0.5021, -0.2768, 0.01604), (0.4993, -0.1629, 0.01604), (0.417, -0.2866, 0.01604), (0.4918, -0.2866, 0.01604), (0.4918, -0.1519, 0.01604), (0.417, -0.1519, 0.01604), (0.4067, -0.1617, 0.01604), (0.4067, -0.2768, 0.01604), (0.4993, -0.2757, 0.01604), (0.5021, -0.1617, 0.01604), (0.4143, -0.2937, 0.01604), (0.4945, -0.2937, 0.01604), (0.4945, -0.1448, 0.01604), (0.4143, -0.1448, 0.01604), (0.4116, -0.1638, 0.01604), (0.4116, -0.2748, 0.01604), (0.4971, -0.2748, 0.01604), (0.4971, -0.1638, 0.01604), (0.4158, -0.2898, 0.01604), (0.493, -0.2898, 0.01604), (0.493, -0.1487, 0.01604), (0.4158, -0.1487, 0.01604), (0.4094, -0.1629, 0.01034), (0.4094, -0.2757, 0.01034), (0.4993, -0.2757, 0.01034), (0.4993, -0.1629, 0.01034), (0.4158, -0.2898, 0.01034), (0.493, -0.2898, 0.01034), (0.493, -0.1487, 0.01034), (0.4158, -0.1487, 0.01034), (0.4116, -0.1638, 0.01034), (0.4116, -0.2748, 0.01034), (0.4971, -0.2748, 0.01034), (0.4971, -0.1638, 0.01034), (0.417, -0.2866, 0.01034), (0.4918, -0.2866, 0.01034), (0.4918, -0.1519, 0.01034), (0.417, -0.1519, 0.01034)], [], [(52, 50, 1, 4), (55, 49, 10, 3), (65, 48, 8, 61), (58, 51, 6, 28), (51, 52, 4, 6), (5, 11, 17, 16), (29, 5, 16, 30), (60, 7, 12, 62), (2, 9, 13, 14), (11, 0, 15, 17), (16, 17, 25, 24), (30, 16, 21, 31), (62, 12, 18, 63), (14, 13, 19, 23), (17, 15, 20, 22), (30, 31, 37, 36), (22, 21, 26, 27), (17, 22, 27, 25), (21, 16, 24, 26), (35, 29, 30, 33), (59, 58, 28, 32), (48, 59, 32, 8), (7, 35, 33, 12), (12, 33, 34, 18), (34, 33, 38, 39), (31, 34, 39, 37), (33, 30, 36, 38), (18, 34, 57, 40), (34, 31, 56, 57), (21, 22, 44, 43), (31, 21, 43, 56), (63, 18, 40, 64), (23, 19, 41, 45), (22, 20, 42, 44), (40, 57, 59, 48), (43, 44, 52, 51), (56, 43, 51, 58), (64, 40, 48, 65), (45, 41, 49, 55), (44, 42, 50, 52), (46, 47, 57, 56), (53, 46, 56, 58), (47, 54, 59, 57), (54, 53, 58, 59), (41, 64, 68, 66), (19, 63, 64, 41), (13, 62, 63, 19), (9, 60, 62, 13), (49, 65, 61, 10), (64, 65, 69, 68), (49, 41, 66, 67), (65, 49, 67, 69), (70, 72, 73, 71), (72, 76, 77, 73), (71, 75, 74, 70), (95, 96, 97, 94), (94, 97, 84, 85), (96, 95, 82, 83), (77, 76, 93, 92), (75, 71, 80, 91), (76, 72, 86, 93), (74, 75, 91, 90), (71, 73, 89, 80), (72, 70, 87, 86), (70, 74, 90, 87), (73, 77, 92, 89), (79, 78, 86, 87), (81, 88, 80, 89), (99, 98, 90, 91), (101, 100, 92, 93), (78, 101, 93, 86), (100, 81, 89, 92), (88, 99, 91, 80), (98, 79, 87, 90), (95, 94, 110, 111), (88, 81, 105, 104), (82, 95, 111, 114), (78, 79, 103, 102), (96, 83, 115, 112), (79, 98, 106, 103), (84, 97, 113, 116), (99, 88, 104, 107), (111, 110, 102, 103), (113, 112, 104, 105), (115, 114, 106, 107), (117, 116, 108, 109), (110, 117, 109, 102), (116, 113, 105, 108), (112, 115, 107, 104), (114, 111, 103, 106), (98, 99, 107, 106), (97, 96, 112, 113), (100, 101, 109, 108), (83, 82, 114, 115), (101, 78, 102, 109), (85, 84, 116, 117), (81, 100, 108, 105), (94, 85, 117, 110), (118, 120, 121, 119), (120, 124, 125, 121), (119, 123, 122, 118), (143, 144, 145, 142), (142, 145, 132, 133), (144, 143, 130, 131), (125, 124, 141, 140), (123, 119, 128, 139), (124, 120, 134, 141), (122, 123, 139, 138), (119, 121, 137, 128), (120, 118, 135, 134), (118, 122, 138, 135), (121, 125, 140, 137), (127, 126, 134, 135), (129, 136, 128, 137), (147, 146, 138, 139), (149, 148, 140, 141), (126, 149, 141, 134), (148, 129, 137, 140), (136, 147, 139, 128), (146, 127, 135, 138), (143, 142, 158, 159), (136, 129, 153, 152), (130, 143, 159, 162), (126, 127, 151, 150), (144, 131, 163, 160), (127, 146, 154, 151), (132, 145, 161, 164), (147, 136, 152, 155), (159, 158, 150, 151), (161, 160, 152, 153), (163, 162, 154, 155), (165, 164, 156, 157), (158, 165, 157, 150), (164, 161, 153, 156), (160, 163, 155, 152), (162, 159, 151, 154), (146, 147, 155, 154), (145, 144, 160, 161), (148, 149, 157, 156), (131, 130, 162, 163), (149, 126, 150, 157), (133, 132, 164, 165), (129, 148, 156, 153), (142, 133, 165, 158), (166, 168, 169, 167), (168, 172, 173, 169), (167, 171, 170, 166), (191, 192, 193, 190), (190, 193, 180, 181), (192, 191, 178, 179), (173, 172, 189, 188), (171, 167, 176, 187), (172, 168, 182, 189), (170, 171, 187, 186), (167, 169, 185, 176), (168, 166, 183, 182), (166, 170, 186, 183), (169, 173, 188, 185), (175, 174, 182, 183), (177, 184, 176, 185), (195, 194, 186, 187), (197, 196, 188, 189), (174, 197, 189, 182), (196, 177, 185, 188), (184, 195, 187, 176), (194, 175, 183, 186), (191, 190, 206, 207), (184, 177, 201, 200), (178, 191, 207, 210), (174, 175, 199, 198), (192, 179, 211, 208), (175, 194, 202, 199), (180, 193, 209, 212), (195, 184, 200, 203), (207, 206, 198, 199), (209, 208, 200, 201), (211, 210, 202, 203), (213, 212, 204, 205), (206, 213, 205, 198), (212, 209, 201, 204), (208, 211, 203, 200), (210, 207, 199, 202), (194, 195, 203, 202), (193, 192, 208, 209), (196, 197, 205, 204), (179, 178, 210, 211), (197, 174, 198, 205), (181, 180, 212, 213), (177, 196, 204, 201), (190, 181, 213, 206), (214, 216, 217, 215), (216, 220, 221, 217), (215, 219, 218, 214), (239, 240, 241, 238), (238, 241, 228, 229), (240, 239, 226, 227), (221, 220, 237, 236), (219, 215, 224, 235), (220, 216, 230, 237), (218, 219, 235, 234), (215, 217, 233, 224), (216, 214, 231, 230), (214, 218, 234, 231), (217, 221, 236, 233), (223, 222, 230, 231), (225, 232, 224, 233), (243, 242, 234, 235), (245, 244, 236, 237), (222, 245, 237, 230), (244, 225, 233, 236), (232, 243, 235, 224), (242, 223, 231, 234), (239, 238, 254, 255), (232, 225, 249, 248), (226, 239, 255, 258), (222, 223, 247, 246), (240, 227, 259, 256), (223, 242, 250, 247), (228, 241, 257, 260), (243, 232, 248, 251), (255, 254, 246, 247), (257, 256, 248, 249), (259, 258, 250, 251), (261, 260, 252, 253), (254, 261, 253, 246), (260, 257, 249, 252), (256, 259, 251, 248), (258, 255, 247, 250), (242, 243, 251, 250), (241, 240, 256, 257), (244, 245, 253, 252), (227, 226, 258, 259), (245, 222, 246, 253), (229, 228, 260, 261), (225, 244, 252, 249), (238, 229, 261, 254), (262, 264, 265, 263), (267, 269, 281, 280), (264, 262, 271, 270), (265, 264, 270, 273), (262, 263, 272, 271), (263, 265, 273, 272), (266, 268, 270, 271), (267, 266, 271, 272), (269, 267, 272, 273), (268, 269, 273, 270), (277, 276, 284, 285), (268, 266, 279, 278), (269, 268, 278, 281), (266, 267, 280, 279), (274, 276, 278, 279), (275, 274, 279, 280), (277, 275, 280, 281), (276, 277, 281, 278), (282, 283, 285, 284), (274, 275, 283, 282), (275, 277, 285, 283), (276, 274, 282, 284), (286, 288, 289, 287), (291, 293, 305, 304), (288, 286, 295, 294), (289, 288, 294, 297), (286, 287, 296, 295), (287, 289, 297, 296), (290, 292, 294, 295), (291, 290, 295, 296), (293, 291, 296, 297), (292, 293, 297, 294), (301, 300, 308, 309), (292, 290, 303, 302), (293, 292, 302, 305), (290, 291, 304, 303), (298, 300, 302, 303), (299, 298, 303, 304), (301, 299, 304, 305), (300, 301, 305, 302), (306, 307, 309, 308), (298, 299, 307, 306), (299, 301, 309, 307), (300, 298, 306, 308), (310, 312, 313, 311), (312, 316, 317, 313), (311, 315, 314, 310), (335, 336, 337, 334), (334, 337, 324, 325), (336, 335, 322, 323), (317, 316, 333, 332), (315, 311, 320, 331), (316, 312, 326, 333), (314, 315, 331, 330), (311, 313, 329, 320), (312, 310, 327, 326), (310, 314, 330, 327), (313, 317, 332, 329), (319, 318, 326, 327), (321, 328, 320, 329), (339, 338, 330, 331), (341, 340, 332, 333), (318, 341, 333, 326), (340, 321, 329, 332), (328, 339, 331, 320), (338, 319, 327, 330), (335, 334, 350, 351), (328, 321, 345, 344), (322, 335, 351, 354), (318, 319, 343, 342), (336, 323, 355, 352), (319, 338, 346, 343), (324, 337, 353, 356), (339, 328, 344, 347), (351, 350, 342, 343), (353, 352, 344, 345), (355, 354, 346, 347), (357, 356, 348, 349), (350, 357, 349, 342), (356, 353, 345, 348), (352, 355, 347, 344), (354, 351, 343, 346), (338, 339, 347, 346), (337, 336, 352, 353), (340, 341, 349, 348), (323, 322, 354, 355), (341, 318, 342, 349), (325, 324, 356, 357), (321, 340, 348, 345), (334, 325, 357, 350), (358, 360, 361, 359), (360, 364, 365, 361), (359, 363, 362, 358), (383, 384, 385, 382), (382, 385, 372, 373), (384, 383, 370, 371), (365, 364, 381, 380), (363, 359, 368, 379), (364, 360, 374, 381), (362, 363, 379, 378), (359, 361, 377, 368), (360, 358, 375, 374), (358, 362, 378, 375), (361, 365, 380, 377), (367, 366, 374, 375), (369, 376, 368, 377), (387, 386, 378, 379), (389, 388, 380, 381), (366, 389, 381, 374), (388, 369, 377, 380), (376, 387, 379, 368), (386, 367, 375, 378), (383, 382, 398, 399), (376, 369, 393, 392), (370, 383, 399, 402), (366, 367, 391, 390), (384, 371, 403, 400), (367, 386, 394, 391), (372, 385, 401, 404), (387, 376, 392, 395), (399, 398, 390, 391), (401, 400, 392, 393), (403, 402, 394, 395), (405, 404, 396, 397), (398, 405, 397, 390), (404, 401, 393, 396), (400, 403, 395, 392), (402, 399, 391, 394), (386, 387, 395, 394), (385, 384, 400, 401), (388, 389, 397, 396), (371, 370, 402, 403), (389, 366, 390, 397), (373, 372, 404, 405), (369, 388, 396, 393), (382, 373, 405, 398)])
_uv = me_plane.uv_layers.new(name='UVMap')
_uv.uv.foreach_set('vector', [0.7131, 0.05974, 0.7131, 0.0, 1.0, 0.0, 1.0, 0.05974, 0.7131, 1.0, 0.7131, 0.9066, 1.0, 0.9066, 1.0, 1.0, 0.7131, 0.7774, 0.7131, 0.6454, 1.0, 0.6454, 1.0, 0.7774, 0.7131, 0.3516, 0.7131, 0.2412, 1.0, 0.2412, 1.0, 0.3516, 0.7131, 0.2412, 0.7131, 0.05974, 1.0, 0.05974, 1.0, 0.2412, 0.0, 0.2412, 0.0, 0.05974, 0.09471, 0.05974, 0.09471, 0.2412, 0.0, 0.3516, 0.0, 0.2412, 0.09471, 0.2412, 0.09471, 0.3516, 0.0, 0.7774, 0.0, 0.6454, 0.09471, 0.6454, 0.09471, 0.7774, 0.0, 1.0, 0.0, 0.9066, 0.09471, 0.9066, 0.09471, 1.0, 0.0, 0.05974, 0.0, 0.0, 0.09471, 0.0, 0.09471, 0.05974, 0.09471, 0.2412, 0.09471, 0.05974, 0.09471, 0.05974, 0.09471, 0.2412, 0.09471, 0.3516, 0.09471, 0.2412, 0.3458, 0.2412, 0.3458, 0.3516, 0.09471, 0.7774, 0.09471, 0.6454, 0.3458, 0.6454, 0.3458, 0.7774, 0.09471, 1.0, 0.09471, 0.9066, 0.3458, 0.9066, 0.3458, 1.0, 0.09471, 0.05974, 0.09471, 0.0, 0.3458, 0.0, 0.3458, 0.05974, 0.09471, 0.3516, 0.3458, 0.3516, 0.3458, 0.3516, 0.09471, 0.3516, 0.3458, 0.05974, 0.3458, 0.2412, 0.3458, 0.2412, 0.3458, 0.05974, 0.09471, 0.05974, 0.3458, 0.05974, 0.3458, 0.05974, 0.09471, 0.05974, 0.3458, 0.2412, 0.09471, 0.2412, 0.09471, 0.2412, 0.3458, 0.2412, 0.0, 0.5194, 0.0, 0.3516, 0.09471, 0.3516, 0.09471, 0.5194, 0.7131, 0.5194, 0.7131, 0.3516, 1.0, 0.3516, 1.0, 0.5194, 0.7131, 0.6454, 0.7131, 0.5194, 1.0, 0.5194, 1.0, 0.6454, 0.0, 0.6454, 0.0, 0.5194, 0.09471, 0.5194, 0.09471, 0.6454, 0.09471, 0.6454, 0.09471, 0.5194, 0.3458, 0.5194, 0.3458, 0.6454, 0.3458, 0.5194, 0.09471, 0.5194, 0.09471, 0.5194, 0.3458, 0.5194, 0.3458, 0.3516, 0.3458, 0.5194, 0.3458, 0.5194, 0.3458, 0.3516, 0.09471, 0.5194, 0.09471, 0.3516, 0.09471, 0.3516, 0.09471, 0.5194, 0.3458, 0.6454, 0.3458, 0.5194, 0.5531, 0.5194, 0.5531, 0.6454, 0.3458, 0.5194, 0.3458, 0.3516, 0.5531, 0.3516, 0.5531, 0.5194, 0.3458, 0.2412, 0.3458, 0.05974, 0.5531, 0.05974, 0.5531, 0.2412, 0.3458, 0.3516, 0.3458, 0.2412, 0.5531, 0.2412, 0.5531, 0.3516, 0.3458, 0.7774, 0.3458, 0.6454, 0.5531, 0.6454, 0.5531, 0.7774, 0.3458, 1.0, 0.3458, 0.9066, 0.5531, 0.9066, 0.5531, 1.0, 0.3458, 0.05974, 0.3458, 0.0, 0.5531, 0.0, 0.5531, 0.05974, 0.5531, 0.6454, 0.5531, 0.5194, 0.7131, 0.5194, 0.7131, 0.6454, 0.5531, 0.2412, 0.5531, 0.05974, 0.7131, 0.05974, 0.7131, 0.2412, 0.5531, 0.3516, 0.5531, 0.2412, 0.7131, 0.2412, 0.7131, 0.3516, 0.5531, 0.7774, 0.5531, 0.6454, 0.7131, 0.6454, 0.7131, 0.7774, 0.5531, 1.0, 0.5531, 0.9066, 0.7131, 0.9066, 0.7131, 1.0, 0.5531, 0.05974, 0.5531, 0.0, 0.7131, 0.0, 0.7131, 0.05974, 0.5773, 0.3754, 0.578, 0.4956, 0.5531, 0.5194, 0.5531, 0.3516, 0.689, 0.3754, 0.5773, 0.3754, 0.5531, 0.3516, 0.7131, 0.3516, 0.578, 0.4956, 0.6883, 0.4956, 0.7131, 0.5194, 0.5531, 0.5194, 0.6883, 0.4956, 0.689, 0.3754, 0.7131, 0.3516, 0.7131, 0.5194, 0.5531, 0.9066, 0.5531, 0.7774, 0.5531, 0.7774, 0.5531, 0.9066, 0.3458, 0.9066, 0.3458, 0.7774, 0.5531, 0.7774, 0.5531, 0.9066, 0.09471, 0.9066, 0.09471, 0.7774, 0.3458, 0.7774, 0.3458, 0.9066, 0.0, 0.9066, 0.0, 0.7774, 0.09471, 0.7774, 0.09471, 0.9066, 0.7131, 0.9066, 0.7131, 0.7774, 1.0, 0.7774, 1.0, 0.9066, 0.5531, 0.7774, 0.7131, 0.7774, 0.7131, 0.7774, 0.5531, 0.7774, 0.7131, 0.9066, 0.5531, 0.9066, 0.5531, 0.9066, 0.7131, 0.9066, 0.7131, 0.7774, 0.7131, 0.9066, 0.7131, 0.9066, 0.7131, 0.7774, 0.0, 0.0, 0.0, 1.0, 1.0, 1.0, 1.0, 0.0, 0.0, 1.0, 0.0, 1.0, 1.0, 1.0, 1.0, 1.0, 1.0, 0.0, 1.0, 0.0, 0.0, 0.0, 0.0, 0.0, 0.06004, 0.0, 0.94, 0.0, 0.94, 1.0, 0.06004, 1.0, 0.06004, 1.0, 0.94, 1.0, 0.935, 1.0, 0.06504, 1.0, 0.94, 0.0, 0.06004, 0.0, 0.06504, 0.0, 0.935, 0.0, 1.0, 1.0, 0.0, 1.0, 0.0, 1.0, 1.0, 1.0, 1.0, 0.0, 1.0, 0.0, 1.0, 0.0, 1.0, 0.0, 0.0, 1.0, 0.0, 1.0, 0.0, 1.0, 0.0, 1.0, 0.0, 0.0, 1.0, 0.0, 1.0, 0.0, 0.0, 0.0, 1.0, 0.0, 1.0, 1.0, 1.0, 1.0, 1.0, 0.0, 0.0, 1.0, 0.0, 0.0, 0.0, 0.0, 0.0, 1.0, 0.0, 0.0, 0.0, 0.0, 0.0, 0.0, 0.0, 0.0, 1.0, 1.0, 1.0, 1.0, 1.0, 1.0, 1.0, 1.0, 0.03334, 0.0, 0.03334, 1.0, 0.0, 1.0, 0.0, 0.0, 0.9667, 1.0, 0.9667, 0.0, 1.0, 0.0, 1.0, 1.0, 0.9633, 0.0, 0.03665, 0.0, 0.0, 0.0, 1.0, 0.0, 0.03665, 1.0, 0.9633, 1.0, 1.0, 1.0, 0.0, 1.0, 0.03334, 1.0, 0.03665, 1.0, 0.0, 1.0, 0.0, 1.0, 0.9633, 1.0, 0.9667, 1.0, 1.0, 1.0, 1.0, 1.0, 0.9667, 0.0, 0.9633, 0.0, 1.0, 0.0, 1.0, 0.0, 0.03665, 0.0, 0.03334, 0.0, 0.0, 0.0, 0.0, 0.0, 0.06004, 0.0, 0.06004, 1.0, 0.06004, 1.0, 0.06004, 0.0, 0.9667, 0.0, 0.9667, 1.0, 0.9667, 1.0, 0.9667, 0.0, 0.06504, 0.0, 0.06004, 0.0, 0.06004, 0.0, 0.06504, 0.0, 0.03334, 1.0, 0.03334, 0.0, 0.03334, 0.0, 0.03334, 1.0, 0.94, 0.0, 0.935, 0.0, 0.935, 0.0, 0.94, 0.0, 0.03334, 0.0, 0.03665, 0.0, 0.03665, 0.0, 0.03334, 0.0, 0.935, 1.0, 0.94, 1.0, 0.94, 1.0, 0.935, 1.0, 0.9633, 0.0, 0.9667, 0.0, 0.9667, 0.0, 0.9633, 0.0, 0.06004, 0.0, 0.06004, 1.0, 0.03334, 1.0, 0.03334, 0.0, 0.94, 1.0, 0.94, 0.0, 0.9667, 0.0, 0.9667, 1.0, 0.935, 0.0, 0.06504, 0.0, 0.03665, 0.0, 0.9633, 0.0, 0.06504, 1.0, 0.935, 1.0, 0.9633, 1.0, 0.03665, 1.0, 0.06004, 1.0, 0.06504, 1.0, 0.03665, 1.0, 0.03334, 1.0, 0.935, 1.0, 0.94, 1.0, 0.9667, 1.0, 0.9633, 1.0, 0.94, 0.0, 0.935, 0.0, 0.9633, 0.0, 0.9667, 0.0, 0.06504, 0.0, 0.06004, 0.0, 0.03334, 0.0, 0.03665, 0.0, 0.03665, 0.0, 0.9633, 0.0, 0.9633, 0.0, 0.03665, 0.0, 0.94, 1.0, 0.94, 0.0, 0.94, 0.0, 0.94, 1.0, 0.9633, 1.0, 0.03665, 1.0, 0.03665, 1.0, 0.9633, 1.0, 0.935, 0.0, 0.06504, 0.0, 0.06504, 0.0, 0.935, 0.0, 0.03665, 1.0, 0.03334, 1.0, 0.03334, 1.0, 0.03665, 1.0, 0.06504, 1.0, 0.935, 1.0, 0.935, 1.0, 0.06504, 1.0, 0.9667, 1.0, 0.9633, 1.0, 0.9633, 1.0, 0.9667, 1.0, 0.06004, 1.0, 0.06504, 1.0, 0.06504, 1.0, 0.06004, 1.0, 0.0, 0.0, 0.0, 1.0, 1.0, 1.0, 1.0, 0.0, 0.0, 1.0, 0.0, 1.0, 1.0, 1.0, 1.0, 1.0, 1.0, 0.0, 1.0, 0.0, 0.0, 0.0, 0.0, 0.0, 0.06004, 0.0, 0.94, 0.0, 0.94, 1.0, 0.06004, 1.0, 0.06004, 1.0, 0.94, 1.0, 0.935, 1.0, 0.06504, 1.0, 0.94, 0.0, 0.06004, 0.0, 0.06504, 0.0, 0.935, 0.0, 1.0, 1.0, 0.0, 1.0, 0.0, 1.0, 1.0, 1.0, 1.0, 0.0, 1.0, 0.0, 1.0, 0.0, 1.0, 0.0, 0.0, 1.0, 0.0, 1.0, 0.0, 1.0, 0.0, 1.0, 0.0, 0.0, 1.0, 0.0, 1.0, 0.0, 0.0, 0.0, 1.0, 0.0, 1.0, 1.0, 1.0, 1.0, 1.0, 0.0, 0.0, 1.0, 0.0, 0.0, 0.0, 0.0, 0.0, 1.0, 0.0, 0.0, 0.0, 0.0, 0.0, 0.0, 0.0, 0.0, 1.0, 1.0, 1.0, 1.0, 1.0, 1.0, 1.0, 1.0, 0.03334, 0.0, 0.03334, 1.0, 0.0, 1.0, 0.0, 0.0, 0.9667, 1.0, 0.9667, 0.0, 1.0, 0.0, 1.0, 1.0, 0.9633, 0.0, 0.03665, 0.0, 0.0, 0.0, 1.0, 0.0, 0.03665, 1.0, 0.9633, 1.0, 1.0, 1.0, 0.0, 1.0, 0.03334, 1.0, 0.03665, 1.0, 0.0, 1.0, 0.0, 1.0, 0.9633, 1.0, 0.9667, 1.0, 1.0, 1.0, 1.0, 1.0, 0.9667, 0.0, 0.9633, 0.0, 1.0, 0.0, 1.0, 0.0, 0.03665, 0.0, 0.03334, 0.0, 0.0, 0.0, 0.0, 0.0, 0.06004, 0.0, 0.06004, 1.0, 0.06004, 1.0, 0.06004, 0.0, 0.9667, 0.0, 0.9667, 1.0, 0.9667, 1.0, 0.9667, 0.0, 0.06504, 0.0, 0.06004, 0.0, 0.06004, 0.0, 0.06504, 0.0, 0.03334, 1.0, 0.03334, 0.0, 0.03334, 0.0, 0.03334, 1.0, 0.94, 0.0, 0.935, 0.0, 0.935, 0.0, 0.94, 0.0, 0.03334, 0.0, 0.03665, 0.0, 0.03665, 0.0, 0.03334, 0.0, 0.935, 1.0, 0.94, 1.0, 0.94, 1.0, 0.935, 1.0, 0.9633, 0.0, 0.9667, 0.0, 0.9667, 0.0, 0.9633, 0.0, 0.06004, 0.0, 0.06004, 1.0, 0.03334, 1.0, 0.03334, 0.0, 0.94, 1.0, 0.94, 0.0, 0.9667, 0.0, 0.9667, 1.0, 0.935, 0.0, 0.06504, 0.0, 0.03665, 0.0, 0.9633, 0.0, 0.06504, 1.0, 0.935, 1.0, 0.9633, 1.0, 0.03665, 1.0, 0.06004, 1.0, 0.06504, 1.0, 0.03665, 1.0, 0.03334, 1.0, 0.935, 1.0, 0.94, 1.0, 0.9667, 1.0, 0.9633, 1.0, 0.94, 0.0, 0.935, 0.0, 0.9633, 0.0, 0.9667, 0.0, 0.06504, 0.0, 0.06004, 0.0, 0.03334, 0.0, 0.03665, 0.0, 0.03665, 0.0, 0.9633, 0.0, 0.9633, 0.0, 0.03665, 0.0, 0.94, 1.0, 0.94, 0.0, 0.94, 0.0, 0.94, 1.0, 0.9633, 1.0, 0.03665, 1.0, 0.03665, 1.0, 0.9633, 1.0, 0.935, 0.0, 0.06504, 0.0, 0.06504, 0.0, 0.935, 0.0, 0.03665, 1.0, 0.03334, 1.0, 0.03334, 1.0, 0.03665, 1.0, 0.06504, 1.0, 0.935, 1.0, 0.935, 1.0, 0.06504, 1.0, 0.9667, 1.0, 0.9633, 1.0, 0.9633, 1.0, 0.9667, 1.0, 0.06004, 1.0, 0.06504, 1.0, 0.06504, 1.0, 0.06004, 1.0, 0.0, 0.0, 0.0, 1.0, 1.0, 1.0, 1.0, 0.0, 0.0, 1.0, 0.0, 1.0, 1.0, 1.0, 1.0, 1.0, 1.0, 0.0, 1.0, 0.0, 0.0, 0.0, 0.0, 0.0, 0.06004, 0.0, 0.94, 0.0, 0.94, 1.0, 0.06004, 1.0, 0.06004, 1.0, 0.94, 1.0, 0.935, 1.0, 0.06504, 1.0, 0.94, 0.0, 0.06004, 0.0, 0.06504, 0.0, 0.935, 0.0, 1.0, 1.0, 0.0, 1.0, 0.0, 1.0, 1.0, 1.0, 1.0, 0.0, 1.0, 0.0, 1.0, 0.0, 1.0, 0.0, 0.0, 1.0, 0.0, 1.0, 0.0, 1.0, 0.0, 1.0, 0.0, 0.0, 1.0, 0.0, 1.0, 0.0, 0.0, 0.0, 1.0, 0.0, 1.0, 1.0, 1.0, 1.0, 1.0, 0.0, 0.0, 1.0, 0.0, 0.0, 0.0, 0.0, 0.0, 1.0, 0.0, 0.0, 0.0, 0.0, 0.0, 0.0, 0.0, 0.0, 1.0, 1.0, 1.0, 1.0, 1.0, 1.0, 1.0, 1.0, 0.03334, 0.0, 0.03334, 1.0, 0.0, 1.0, 0.0, 0.0, 0.9667, 1.0, 0.9667, 0.0, 1.0, 0.0, 1.0, 1.0, 0.9633, 0.0, 0.03665, 0.0, 0.0, 0.0, 1.0, 0.0, 0.03665, 1.0, 0.9633, 1.0, 1.0, 1.0, 0.0, 1.0, 0.03334, 1.0, 0.03665, 1.0, 0.0, 1.0, 0.0, 1.0, 0.9633, 1.0, 0.9667, 1.0, 1.0, 1.0, 1.0, 1.0, 0.9667, 0.0, 0.9633, 0.0, 1.0, 0.0, 1.0, 0.0, 0.03665, 0.0, 0.03334, 0.0, 0.0, 0.0, 0.0, 0.0, 0.06004, 0.0, 0.06004, 1.0, 0.06004, 1.0, 0.06004, 0.0, 0.9667, 0.0, 0.9667, 1.0, 0.9667, 1.0, 0.9667, 0.0, 0.06504, 0.0, 0.06004, 0.0, 0.06004, 0.0, 0.06504, 0.0, 0.03334, 1.0, 0.03334, 0.0, 0.03334, 0.0, 0.03334, 1.0, 0.94, 0.0, 0.935, 0.0, 0.935, 0.0, 0.94, 0.0, 0.03334, 0.0, 0.03665, 0.0, 0.03665, 0.0, 0.03334, 0.0, 0.935, 1.0, 0.94, 1.0, 0.94, 1.0, 0.935, 1.0, 0.9633, 0.0, 0.9667, 0.0, 0.9667, 0.0, 0.9633, 0.0, 0.06004, 0.0, 0.06004, 1.0, 0.03334, 1.0, 0.03334, 0.0, 0.94, 1.0, 0.94, 0.0, 0.9667, 0.0, 0.9667, 1.0, 0.935, 0.0, 0.06504, 0.0, 0.03665, 0.0, 0.9633, 0.0, 0.06504, 1.0, 0.935, 1.0, 0.9633, 1.0, 0.03665, 1.0, 0.06004, 1.0, 0.06504, 1.0, 0.03665, 1.0, 0.03334, 1.0, 0.935, 1.0, 0.94, 1.0, 0.9667, 1.0, 0.9633, 1.0, 0.94, 0.0, 0.935, 0.0, 0.9633, 0.0, 0.9667, 0.0, 0.06504, 0.0, 0.06004, 0.0, 0.03334, 0.0, 0.03665, 0.0, 0.03665, 0.0, 0.9633, 0.0, 0.9633, 0.0, 0.03665, 0.0, 0.94, 1.0, 0.94, 0.0, 0.94, 0.0, 0.94, 1.0, 0.9633, 1.0, 0.03665, 1.0, 0.03665, 1.0, 0.9633, 1.0, 0.935, 0.0, 0.06504, 0.0, 0.06504, 0.0, 0.935, 0.0, 0.03665, 1.0, 0.03334, 1.0, 0.03334, 1.0, 0.03665, 1.0, 0.06504, 1.0, 0.935, 1.0, 0.935, 1.0, 0.06504, 1.0, 0.9667, 1.0, 0.9633, 1.0, 0.9633, 1.0, 0.9667, 1.0, 0.06004, 1.0, 0.06504, 1.0, 0.06504, 1.0, 0.06004, 1.0, 0.0, 0.0, 0.0, 1.0, 1.0, 1.0, 1.0, 0.0, 0.0, 1.0, 0.0, 1.0, 1.0, 1.0, 1.0, 1.0, 1.0, 0.0, 1.0, 0.0, 0.0, 0.0, 0.0, 0.0, 0.06004, 0.0, 0.94, 0.0, 0.94, 1.0, 0.06004, 1.0, 0.06004, 1.0, 0.94, 1.0, 0.935, 1.0, 0.06504, 1.0, 0.94, 0.0, 0.06004, 0.0, 0.06504, 0.0, 0.935, 0.0, 1.0, 1.0, 0.0, 1.0, 0.0, 1.0, 1.0, 1.0, 1.0, 0.0, 1.0, 0.0, 1.0, 0.0, 1.0, 0.0, 0.0, 1.0, 0.0, 1.0, 0.0, 1.0, 0.0, 1.0, 0.0, 0.0, 1.0, 0.0, 1.0, 0.0, 0.0, 0.0, 1.0, 0.0, 1.0, 1.0, 1.0, 1.0, 1.0, 0.0, 0.0, 1.0, 0.0, 0.0, 0.0, 0.0, 0.0, 1.0, 0.0, 0.0, 0.0, 0.0, 0.0, 0.0, 0.0, 0.0, 1.0, 1.0, 1.0, 1.0, 1.0, 1.0, 1.0, 1.0, 0.03334, 0.0, 0.03334, 1.0, 0.0, 1.0, 0.0, 0.0, 0.9667, 1.0, 0.9667, 0.0, 1.0, 0.0, 1.0, 1.0, 0.9633, 0.0, 0.03665, 0.0, 0.0, 0.0, 1.0, 0.0, 0.03665, 1.0, 0.9633, 1.0, 1.0, 1.0, 0.0, 1.0, 0.03334, 1.0, 0.03665, 1.0, 0.0, 1.0, 0.0, 1.0, 0.9633, 1.0, 0.9667, 1.0, 1.0, 1.0, 1.0, 1.0, 0.9667, 0.0, 0.9633, 0.0, 1.0, 0.0, 1.0, 0.0, 0.03665, 0.0, 0.03334, 0.0, 0.0, 0.0, 0.0, 0.0, 0.06004, 0.0, 0.06004, 1.0, 0.06004, 1.0, 0.06004, 0.0, 0.9667, 0.0, 0.9667, 1.0, 0.9667, 1.0, 0.9667, 0.0, 0.06504, 0.0, 0.06004, 0.0, 0.06004, 0.0, 0.06504, 0.0, 0.03334, 1.0, 0.03334, 0.0, 0.03334, 0.0, 0.03334, 1.0, 0.94, 0.0, 0.935, 0.0, 0.935, 0.0, 0.94, 0.0, 0.03334, 0.0, 0.03665, 0.0, 0.03665, 0.0, 0.03334, 0.0, 0.935, 1.0, 0.94, 1.0, 0.94, 1.0, 0.935, 1.0, 0.9633, 0.0, 0.9667, 0.0, 0.9667, 0.0, 0.9633, 0.0, 0.06004, 0.0, 0.06004, 1.0, 0.03334, 1.0, 0.03334, 0.0, 0.94, 1.0, 0.94, 0.0, 0.9667, 0.0, 0.9667, 1.0, 0.935, 0.0, 0.06504, 0.0, 0.03665, 0.0, 0.9633, 0.0, 0.06504, 1.0, 0.935, 1.0, 0.9633, 1.0, 0.03665, 1.0, 0.06004, 1.0, 0.06504, 1.0, 0.03665, 1.0, 0.03334, 1.0, 0.935, 1.0, 0.94, 1.0, 0.9667, 1.0, 0.9633, 1.0, 0.94, 0.0, 0.935, 0.0, 0.9633, 0.0, 0.9667, 0.0, 0.06504, 0.0, 0.06004, 0.0, 0.03334, 0.0, 0.03665, 0.0, 0.03665, 0.0, 0.9633, 0.0, 0.9633, 0.0, 0.03665, 0.0, 0.94, 1.0, 0.94, 0.0, 0.94, 0.0, 0.94, 1.0, 0.9633, 1.0, 0.03665, 1.0, 0.03665, 1.0, 0.9633, 1.0, 0.935, 0.0, 0.06504, 0.0, 0.06504, 0.0, 0.935, 0.0, 0.03665, 1.0, 0.03334, 1.0, 0.03334, 1.0, 0.03665, 1.0, 0.06504, 1.0, 0.935, 1.0, 0.935, 1.0, 0.06504, 1.0, 0.9667, 1.0, 0.9633, 1.0, 0.9633, 1.0, 0.9667, 1.0, 0.06004, 1.0, 0.06504, 1.0, 0.06504, 1.0, 0.06004, 1.0, 0.0, 0.0, 0.0, 1.0, 1.0, 1.0, 1.0, 0.0, 0.8872, 0.1609, 0.8567, 0.8391, 0.8567, 0.8391, 0.8872, 0.1609, 0.0, 1.0, 0.0, 0.0, 0.0, 0.0, 0.0, 1.0, 1.0, 1.0, 0.0, 1.0, 0.0, 1.0, 1.0, 1.0, 0.0, 0.0, 1.0, 0.0, 1.0, 0.0, 0.0, 0.0, 1.0, 0.0, 1.0, 1.0, 1.0, 1.0, 1.0, 0.0, 0.1121, 0.1609, 0.1425, 0.8391, 0.0, 1.0, 0.0, 0.0, 0.8872, 0.1609, 0.1121, 0.1609, 0.0, 0.0, 1.0, 0.0, 0.8567, 0.8391, 0.8872, 0.1609, 1.0, 0.0, 1.0, 1.0, 0.1425, 0.8391, 0.8567, 0.8391, 1.0, 1.0, 0.0, 1.0, 0.7164, 0.6634, 0.2819, 0.6634, 0.2819, 0.6634, 0.7164, 0.6634, 0.1425, 0.8391, 0.1121, 0.1609, 0.1121, 0.1609, 0.1425, 0.8391, 0.8567, 0.8391, 0.1425, 0.8391, 0.1425, 0.8391, 0.8567, 0.8391, 0.1121, 0.1609, 0.8872, 0.1609, 0.8872, 0.1609, 0.1121, 0.1609, 0.2488, 0.3366, 0.2819, 0.6634, 0.1425, 0.8391, 0.1121, 0.1609, 0.7496, 0.3366, 0.2488, 0.3366, 0.1121, 0.1609, 0.8872, 0.1609, 0.7164, 0.6634, 0.7496, 0.3366, 0.8872, 0.1609, 0.8567, 0.8391, 0.2819, 0.6634, 0.7164, 0.6634, 0.8567, 0.8391, 0.1425, 0.8391, 0.2488, 0.3366, 0.7496, 0.3366, 0.7164, 0.6634, 0.2819, 0.6634, 0.2488, 0.3366, 0.7496, 0.3366, 0.7496, 0.3366, 0.2488, 0.3366, 0.7496, 0.3366, 0.7164, 0.6634, 0.7164, 0.6634, 0.7496, 0.3366, 0.2819, 0.6634, 0.2488, 0.3366, 0.2488, 0.3366, 0.2819, 0.6634, 0.0, 0.0, 0.0, 1.0, 1.0, 1.0, 1.0, 0.0, 0.8872, 0.1609, 0.8567, 0.8391, 0.8567, 0.8391, 0.8872, 0.1609, 0.0, 1.0, 0.0, 0.0, 0.0, 0.0, 0.0, 1.0, 1.0, 1.0, 0.0, 1.0, 0.0, 1.0, 1.0, 1.0, 0.0, 0.0, 1.0, 0.0, 1.0, 0.0, 0.0, 0.0, 1.0, 0.0, 1.0, 1.0, 1.0, 1.0, 1.0, 0.0, 0.1121, 0.1609, 0.1425, 0.8391, 0.0, 1.0, 0.0, 0.0, 0.8872, 0.1609, 0.1121, 0.1609, 0.0, 0.0, 1.0, 0.0, 0.8567, 0.8391, 0.8872, 0.1609, 1.0, 0.0, 1.0, 1.0, 0.1425, 0.8391, 0.8567, 0.8391, 1.0, 1.0, 0.0, 1.0, 0.7164, 0.6634, 0.2819, 0.6634, 0.2819, 0.6634, 0.7164, 0.6634, 0.1425, 0.8391, 0.1121, 0.1609, 0.1121, 0.1609, 0.1425, 0.8391, 0.8567, 0.8391, 0.1425, 0.8391, 0.1425, 0.8391, 0.8567, 0.8391, 0.1121, 0.1609, 0.8872, 0.1609, 0.8872, 0.1609, 0.1121, 0.1609, 0.2488, 0.3366, 0.2819, 0.6634, 0.1425, 0.8391, 0.1121, 0.1609, 0.7496, 0.3366, 0.2488, 0.3366, 0.1121, 0.1609, 0.8872, 0.1609, 0.7164, 0.6634, 0.7496, 0.3366, 0.8872, 0.1609, 0.8567, 0.8391, 0.2819, 0.6634, 0.7164, 0.6634, 0.8567, 0.8391, 0.1425, 0.8391, 0.2488, 0.3366, 0.7496, 0.3366, 0.7164, 0.6634, 0.2819, 0.6634, 0.2488, 0.3366, 0.7496, 0.3366, 0.7496, 0.3366, 0.2488, 0.3366, 0.7496, 0.3366, 0.7164, 0.6634, 0.7164, 0.6634, 0.7496, 0.3366, 0.2819, 0.6634, 0.2488, 0.3366, 0.2488, 0.3366, 0.2819, 0.6634, 0.0, 0.0, 0.0, 1.0, 1.0, 1.0, 1.0, 0.0, 0.0, 1.0, 0.0, 1.0, 1.0, 1.0, 1.0, 1.0, 1.0, 0.0, 1.0, 0.0, 0.0, 0.0, 0.0, 0.0, 0.06004, 0.0, 0.94, 0.0, 0.94, 1.0, 0.06004, 1.0, 0.06004, 1.0, 0.94, 1.0, 0.935, 1.0, 0.06504, 1.0, 0.94, 0.0, 0.06004, 0.0, 0.06504, 0.0, 0.935, 0.0, 1.0, 1.0, 0.0, 1.0, 0.0, 1.0, 1.0, 1.0, 1.0, 0.0, 1.0, 0.0, 1.0, 0.0, 1.0, 0.0, 0.0, 1.0, 0.0, 1.0, 0.0, 1.0, 0.0, 1.0, 0.0, 0.0, 1.0, 0.0, 1.0, 0.0, 0.0, 0.0, 1.0, 0.0, 1.0, 1.0, 1.0, 1.0, 1.0, 0.0, 0.0, 1.0, 0.0, 0.0, 0.0, 0.0, 0.0, 1.0, 0.0, 0.0, 0.0, 0.0, 0.0, 0.0, 0.0, 0.0, 1.0, 1.0, 1.0, 1.0, 1.0, 1.0, 1.0, 1.0, 0.03334, 0.0, 0.03334, 1.0, 0.0, 1.0, 0.0, 0.0, 0.9667, 1.0, 0.9667, 0.0, 1.0, 0.0, 1.0, 1.0, 0.9633, 0.0, 0.03665, 0.0, 0.0, 0.0, 1.0, 0.0, 0.03665, 1.0, 0.9633, 1.0, 1.0, 1.0, 0.0, 1.0, 0.03334, 1.0, 0.03665, 1.0, 0.0, 1.0, 0.0, 1.0, 0.9633, 1.0, 0.9667, 1.0, 1.0, 1.0, 1.0, 1.0, 0.9667, 0.0, 0.9633, 0.0, 1.0, 0.0, 1.0, 0.0, 0.03665, 0.0, 0.03334, 0.0, 0.0, 0.0, 0.0, 0.0, 0.06004, 0.0, 0.06004, 1.0, 0.06004, 1.0, 0.06004, 0.0, 0.9667, 0.0, 0.9667, 1.0, 0.9667, 1.0, 0.9667, 0.0, 0.06504, 0.0, 0.06004, 0.0, 0.06004, 0.0, 0.06504, 0.0, 0.03334, 1.0, 0.03334, 0.0, 0.03334, 0.0, 0.03334, 1.0, 0.94, 0.0, 0.935, 0.0, 0.935, 0.0, 0.94, 0.0, 0.03334, 0.0, 0.03665, 0.0, 0.03665, 0.0, 0.03334, 0.0, 0.935, 1.0, 0.94, 1.0, 0.94, 1.0, 0.935, 1.0, 0.9633, 0.0, 0.9667, 0.0, 0.9667, 0.0, 0.9633, 0.0, 0.06004, 0.0, 0.06004, 1.0, 0.03334, 1.0, 0.03334, 0.0, 0.94, 1.0, 0.94, 0.0, 0.9667, 0.0, 0.9667, 1.0, 0.935, 0.0, 0.06504, 0.0, 0.03665, 0.0, 0.9633, 0.0, 0.06504, 1.0, 0.935, 1.0, 0.9633, 1.0, 0.03665, 1.0, 0.06004, 1.0, 0.06504, 1.0, 0.03665, 1.0, 0.03334, 1.0, 0.935, 1.0, 0.94, 1.0, 0.9667, 1.0, 0.9633, 1.0, 0.94, 0.0, 0.935, 0.0, 0.9633, 0.0, 0.9667, 0.0, 0.06504, 0.0, 0.06004, 0.0, 0.03334, 0.0, 0.03665, 0.0, 0.03665, 0.0, 0.9633, 0.0, 0.9633, 0.0, 0.03665, 0.0, 0.94, 1.0, 0.94, 0.0, 0.94, 0.0, 0.94, 1.0, 0.9633, 1.0, 0.03665, 1.0, 0.03665, 1.0, 0.9633, 1.0, 0.935, 0.0, 0.06504, 0.0, 0.06504, 0.0, 0.935, 0.0, 0.03665, 1.0, 0.03334, 1.0, 0.03334, 1.0, 0.03665, 1.0, 0.06504, 1.0, 0.935, 1.0, 0.935, 1.0, 0.06504, 1.0, 0.9667, 1.0, 0.9633, 1.0, 0.9633, 1.0, 0.9667, 1.0, 0.06004, 1.0, 0.06504, 1.0, 0.06504, 1.0, 0.06004, 1.0, 0.0, 0.0, 0.0, 1.0, 1.0, 1.0, 1.0, 0.0, 0.0, 1.0, 0.0, 1.0, 1.0, 1.0, 1.0, 1.0, 1.0, 0.0, 1.0, 0.0, 0.0, 0.0, 0.0, 0.0, 0.06004, 0.0, 0.94, 0.0, 0.94, 1.0, 0.06004, 1.0, 0.06004, 1.0, 0.94, 1.0, 0.935, 1.0, 0.06504, 1.0, 0.94, 0.0, 0.06004, 0.0, 0.06504, 0.0, 0.935, 0.0, 1.0, 1.0, 0.0, 1.0, 0.0, 1.0, 1.0, 1.0, 1.0, 0.0, 1.0, 0.0, 1.0, 0.0, 1.0, 0.0, 0.0, 1.0, 0.0, 1.0, 0.0, 1.0, 0.0, 1.0, 0.0, 0.0, 1.0, 0.0, 1.0, 0.0, 0.0, 0.0, 1.0, 0.0, 1.0, 1.0, 1.0, 1.0, 1.0, 0.0, 0.0, 1.0, 0.0, 0.0, 0.0, 0.0, 0.0, 1.0, 0.0, 0.0, 0.0, 0.0, 0.0, 0.0, 0.0, 0.0, 1.0, 1.0, 1.0, 1.0, 1.0, 1.0, 1.0, 1.0, 0.03334, 0.0, 0.03334, 1.0, 0.0, 1.0, 0.0, 0.0, 0.9667, 1.0, 0.9667, 0.0, 1.0, 0.0, 1.0, 1.0, 0.9633, 0.0, 0.03665, 0.0, 0.0, 0.0, 1.0, 0.0, 0.03665, 1.0, 0.9633, 1.0, 1.0, 1.0, 0.0, 1.0, 0.03334, 1.0, 0.03665, 1.0, 0.0, 1.0, 0.0, 1.0, 0.9633, 1.0, 0.9667, 1.0, 1.0, 1.0, 1.0, 1.0, 0.9667, 0.0, 0.9633, 0.0, 1.0, 0.0, 1.0, 0.0, 0.03665, 0.0, 0.03334, 0.0, 0.0, 0.0, 0.0, 0.0, 0.06004, 0.0, 0.06004, 1.0, 0.06004, 1.0, 0.06004, 0.0, 0.9667, 0.0, 0.9667, 1.0, 0.9667, 1.0, 0.9667, 0.0, 0.06504, 0.0, 0.06004, 0.0, 0.06004, 0.0, 0.06504, 0.0, 0.03334, 1.0, 0.03334, 0.0, 0.03334, 0.0, 0.03334, 1.0, 0.94, 0.0, 0.935, 0.0, 0.935, 0.0, 0.94, 0.0, 0.03334, 0.0, 0.03665, 0.0, 0.03665, 0.0, 0.03334, 0.0, 0.935, 1.0, 0.94, 1.0, 0.94, 1.0, 0.935, 1.0, 0.9633, 0.0, 0.9667, 0.0, 0.9667, 0.0, 0.9633, 0.0, 0.06004, 0.0, 0.06004, 1.0, 0.03334, 1.0, 0.03334, 0.0, 0.94, 1.0, 0.94, 0.0, 0.9667, 0.0, 0.9667, 1.0, 0.935, 0.0, 0.06504, 0.0, 0.03665, 0.0, 0.9633, 0.0, 0.06504, 1.0, 0.935, 1.0, 0.9633, 1.0, 0.03665, 1.0, 0.06004, 1.0, 0.06504, 1.0, 0.03665, 1.0, 0.03334, 1.0, 0.935, 1.0, 0.94, 1.0, 0.9667, 1.0, 0.9633, 1.0, 0.94, 0.0, 0.935, 0.0, 0.9633, 0.0, 0.9667, 0.0, 0.06504, 0.0, 0.06004, 0.0, 0.03334, 0.0, 0.03665, 0.0, 0.03665, 0.0, 0.9633, 0.0, 0.9633, 0.0, 0.03665, 0.0, 0.94, 1.0, 0.94, 0.0, 0.94, 0.0, 0.94, 1.0, 0.9633, 1.0, 0.03665, 1.0, 0.03665, 1.0, 0.9633, 1.0, 0.935, 0.0, 0.06504, 0.0, 0.06504, 0.0, 0.935, 0.0, 0.03665, 1.0, 0.03334, 1.0, 0.03334, 1.0, 0.03665, 1.0, 0.06504, 1.0, 0.935, 1.0, 0.935, 1.0, 0.06504, 1.0, 0.9667, 1.0, 0.9633, 1.0, 0.9633, 1.0, 0.9667, 1.0, 0.06004, 1.0, 0.06504, 1.0, 0.06504, 1.0, 0.06004, 1.0])
me_plane.use_remesh_fix_poles = True
me_plane.use_remesh_preserve_attributes = False
me_plane.use_mirror_vertex_groups = False
me_plane.update()
me_cube_003 = bpy.data.meshes.new('Cube.003')
me_cube_003.from_pydata([(-0.5, -0.5, -0.5), (-0.5, 0.5, 0.5), (0.5594, -0.3991, -0.3315), (0.5, -0.4187, 0.4187), (0.5, 0.4187, -0.4187), (0.5, 0.4187, 0.4187), (0.5, 0.5, 0.5), (0.5594, -0.4805, -0.4128), (0.3231, 0.4187, 0.4187), (0.3231, 0.4187, -0.4187), (0.3231, -0.4187, -0.4187), (0.3231, -0.4187, 0.4187), (0.3231, 0.05712, 0.05712), (0.3231, 0.05712, -0.05712), (0.3231, -0.05712, -0.05712), (0.3231, -0.05712, 0.05712), (0.4972, 0.06166, 0.04548), (0.4481, 0.05195, -0.05724), (0.446, -0.06166, -0.04548), (0.495, -0.05195, 0.05724), (0.6485, 0.06507, -0.1814), (0.5678, 0.0677, -0.2622), (0.5755, -0.04571, -0.2736), (0.6562, -0.04835, -0.1928), (0.7437, 0.2442, -0.3393), (0.6667, 0.2776, -0.4169), (0.6837, 0.1808, -0.4753), (0.7606, 0.1475, -0.3977), (0.6843, 0.4793, -0.3965), (0.6039, 0.5215, -0.4658), (0.6198, 0.434, -0.5375), (0.7001, 0.3918, -0.4682), (0.3149, 0.2173, 0.2564), (0.3283, 0.2204, 0.0976), (0.3312, 0.061, 0.09475), (0.3178, 0.05793, 0.2536), (0.4893, 0.01018, 0.2801), (0.5146, -0.002163, 0.1232), (0.4245, -0.1336, 0.119), (0.3992, -0.1213, 0.276), (0.6196, -0.1529, 0.2584), (0.6679, -0.2024, 0.1353), (0.54, -0.2929, 0.1153), (0.4865, -0.2379, 0.2363), (0.6734, -0.3155, 0.2135), (0.7321, -0.1967, -0.1134), (0.6022, -0.2779, -0.1574), (0.542, -0.3984, 0.1797), (0.7269, -0.3765, -0.2843), (0.7299, -0.3044, -0.3039), (0.5995, -0.385, -0.348), (0.5966, -0.457, -0.3284), (-0.5, -0.5, 0.4067), (-0.5, -0.4067, 0.5), (-0.5, 0.5, -0.4067), (-0.5, 0.4067, -0.5), (0.5, 0.4067, -0.5), (0.5, 0.5, -0.4067), (0.5, 0.434, -0.434), (0.5, -0.4067, 0.5), (0.5, -0.5, 0.4067), (0.5, -0.434, 0.434)], [], [(6, 1, 53, 59), (5, 4, 58, 57, 6), (3, 2, 10, 11), (0, 52, 53, 1, 54, 55), (54, 1, 6, 57), (55, 56, 7, 0), (4, 2, 7, 56, 58), (3, 5, 6, 59, 61), (2, 3, 61, 60, 7), (9, 8, 11, 10), (2, 4, 9, 10), (5, 3, 11, 8), (4, 5, 8, 9), (13, 14, 15, 12), (16, 19, 23, 20), (12, 15, 19, 16), (13, 12, 16, 17), (15, 14, 18, 19), (14, 13, 17, 18), (23, 22, 26, 27), (17, 16, 20, 21), (19, 18, 22, 23), (18, 17, 21, 22), (26, 25, 29, 30), (22, 21, 25, 26), (20, 23, 27, 24), (21, 20, 24, 25), (29, 28, 31, 30), (24, 27, 31, 28), (25, 24, 28, 29), (27, 26, 30, 31), (33, 34, 35, 32), (36, 39, 43, 40), (35, 34, 38, 39), (34, 33, 37, 38), (32, 35, 39, 36), (33, 32, 36, 37), (43, 42, 46, 47), (37, 36, 40, 41), (39, 38, 42, 43), (38, 37, 41, 42), (46, 45, 49, 50), (42, 41, 45, 46), (40, 43, 47, 44), (41, 40, 44, 45), (49, 48, 51, 50), (44, 47, 51, 48), (45, 44, 48, 49), (47, 46, 50, 51), (56, 57, 58), (59, 60, 61), (56, 55, 54, 57), (59, 53, 52, 60), (7, 60, 52, 0)])
_uv = me_cube_003.uv_layers.new(name='UVMap')
_uv.uv.foreach_set('vector', [0.625, 0.5, 0.875, 0.5, 0.875, 0.7267, 0.625, 0.7267, 0.6047, 0.5203, 0.3953, 0.5203, 0.3915, 0.5165, 0.3983, 0.5, 0.625, 0.5, 0.6047, 0.7297, 0.3953, 0.7297, 0.3953, 0.7297, 0.6047, 0.7297, 0.375, 0.0, 0.6017, 0.0, 0.625, 0.02333, 0.625, 0.25, 0.3983, 0.25, 0.375, 0.2267, 0.3983, 0.25, 0.625, 0.25, 0.625, 0.5, 0.3983, 0.5, 0.125, 0.5233, 0.375, 0.5233, 0.375, 0.75, 0.125, 0.75, 0.3953, 0.5203, 0.3953, 0.7297, 0.375, 0.75, 0.375, 0.5233, 0.3915, 0.5165, 0.6047, 0.7297, 0.6047, 0.5203, 0.625, 0.5, 0.625, 0.7267, 0.6085, 0.7335, 0.3953, 0.7297, 0.6047, 0.7297, 0.6085, 0.7335, 0.6017, 0.75, 0.375, 0.75, 0.3953, 0.5203, 0.6047, 0.5203, 0.6047, 0.7297, 0.3953, 0.7297, 0.3953, 0.7297, 0.3953, 0.5203, 0.3953, 0.5203, 0.3953, 0.7297, 0.6047, 0.5203, 0.6047, 0.7297, 0.6047, 0.7297, 0.6047, 0.5203, 0.3953, 0.5203, 0.6047, 0.5203, 0.6047, 0.5203, 0.3953, 0.5203, 0.3953, 0.5203, 0.3953, 0.7297, 0.6047, 0.7297, 0.6047, 0.5203, 0.6047, 0.5203, 0.6047, 0.7297, 0.6047, 0.7297, 0.6047, 0.5203, 0.6047, 0.5203, 0.6047, 0.7297, 0.6047, 0.7297, 0.6047, 0.5203, 0.3953, 0.5203, 0.6047, 0.5203, 0.6047, 0.5203, 0.3953, 0.5203, 0.6047, 0.7297, 0.3953, 0.7297, 0.3953, 0.7297, 0.6047, 0.7297, 0.3953, 0.7297, 0.3953, 0.5203, 0.3953, 0.5203, 0.3953, 0.7297, 0.6047, 0.7297, 0.3953, 0.7297, 0.3953, 0.7297, 0.6047, 0.7297, 0.3953, 0.5203, 0.6047, 0.5203, 0.6047, 0.5203, 0.3953, 0.5203, 0.6047, 0.7297, 0.3953, 0.7297, 0.3953, 0.7297, 0.6047, 0.7297, 0.3953, 0.7297, 0.3953, 0.5203, 0.3953, 0.5203, 0.3953, 0.7297, 0.3953, 0.7297, 0.3953, 0.5203, 0.3953, 0.5203, 0.3953, 0.7297, 0.3953, 0.7297, 0.3953, 0.5203, 0.3953, 0.5203, 0.3953, 0.7297, 0.6047, 0.5203, 0.6047, 0.7297, 0.6047, 0.7297, 0.6047, 0.5203, 0.3953, 0.5203, 0.6047, 0.5203, 0.6047, 0.5203, 0.3953, 0.5203, 0.3953, 0.5203, 0.6047, 0.5203, 0.6047, 0.7297, 0.3953, 0.7297, 0.6047, 0.5203, 0.6047, 0.7297, 0.6047, 0.7297, 0.6047, 0.5203, 0.3953, 0.5203, 0.6047, 0.5203, 0.6047, 0.5203, 0.3953, 0.5203, 0.6047, 0.7297, 0.3953, 0.7297, 0.3953, 0.7297, 0.6047, 0.7297, 0.3953, 0.5203, 0.3953, 0.7297, 0.6047, 0.7297, 0.6047, 0.5203, 0.6047, 0.5203, 0.6047, 0.7297, 0.6047, 0.7297, 0.6047, 0.5203, 0.6047, 0.7297, 0.3953, 0.7297, 0.3953, 0.7297, 0.6047, 0.7297, 0.3953, 0.7297, 0.3953, 0.5203, 0.3953, 0.5203, 0.3953, 0.7297, 0.6047, 0.5203, 0.6047, 0.7297, 0.6047, 0.7297, 0.6047, 0.5203, 0.3953, 0.5203, 0.6047, 0.5203, 0.6047, 0.5203, 0.3953, 0.5203, 0.6047, 0.7297, 0.3953, 0.7297, 0.3953, 0.7297, 0.6047, 0.7297, 0.3953, 0.5203, 0.6047, 0.5203, 0.6047, 0.5203, 0.3953, 0.5203, 0.6047, 0.7297, 0.3953, 0.7297, 0.3953, 0.7297, 0.6047, 0.7297, 0.3953, 0.7297, 0.3953, 0.5203, 0.3953, 0.5203, 0.3953, 0.7297, 0.3953, 0.7297, 0.3953, 0.5203, 0.5479, 0.5203, 0.5479, 0.7297, 0.3953, 0.7297, 0.3953, 0.5203, 0.3953, 0.5203, 0.3953, 0.7297, 0.6047, 0.5203, 0.6047, 0.7297, 0.6047, 0.7297, 0.6047, 0.5203, 0.3953, 0.5203, 0.6047, 0.5203, 0.6047, 0.5203, 0.3953, 0.5203, 0.5479, 0.5203, 0.6047, 0.5203, 0.6047, 0.7297, 0.5479, 0.7297, 0.6047, 0.5203, 0.6047, 0.7297, 0.6047, 0.7297, 0.6047, 0.5203, 0.3953, 0.5203, 0.6047, 0.5203, 0.6047, 0.5203, 0.5479, 0.5203, 0.6047, 0.7297, 0.3953, 0.7297, 0.5479, 0.7297, 0.6047, 0.7297, 0.375, 0.5233, 0.3867, 0.5117, 0.3915, 0.5165, 0.625, 0.7267, 0.6017, 0.75, 0.6085, 0.7335, 0.375, 0.5233, 0.125, 0.5233, 0.125, 0.5, 0.375, 0.5, 0.625, 0.75, 0.625, 1.0, 0.6017, 1.0, 0.6017, 0.75, 0.375, 0.75, 0.6017, 0.75, 0.6017, 1.0, 0.375, 1.0])
me_cube_003.use_remesh_fix_poles = True
me_cube_003.use_remesh_preserve_attributes = False
me_cube_003.use_mirror_vertex_groups = False
me_cube_003.update()

# ---- objects
ob_floor = bpy.data.objects.new('Floor', me_cube)
ob_walkway = bpy.data.objects.new('Walkway', me_cube_001)
ob_wall = bpy.data.objects.new('Wall', me_cube_002)
ob_background = bpy.data.objects.new('Background', me_plane)
ob_broken_tile = bpy.data.objects.new('Broken Tile', me_cube_003)

# ---- transforms, parenting, visibility, modifiers, constraints
ob_floor.location = (0.0, 0.0, 0.0)
ob_floor.lock_rotations_4d = False
ob_floor.empty_display_type = 'ARROWS'
ob_floor.lineart.crease_threshold = 0.0
_m = ob_floor.modifiers.new('Bevel', 'BEVEL')
ob_walkway.location = (0.0, 1.526, 0.0)
ob_walkway.lineart.crease_threshold = 0.0
_m = ob_walkway.modifiers.new('Bevel', 'BEVEL')
ob_wall.location = (0.0, -1.419, 0.0)
ob_wall.lineart.crease_threshold = 0.0
_m = ob_wall.modifiers.new('Bevel', 'BEVEL')
ob_background.location = (2.766, -0.02998, 0.2766)
ob_background.lineart.crease_threshold = 0.0
_m = ob_background.modifiers.new('Bevel', 'BEVEL')
_m.width = 0.005
_m.width_pct = 0.005
_m.segments = 2
ob_broken_tile.location = (0.0, -3.164, 0.0)
ob_broken_tile.lineart.crease_threshold = 0.0
_m = ob_broken_tile.modifiers.new('Bevel', 'BEVEL')
_m.width = 0.01
_m.width_pct = 0.01

# ---- collection membership
col_collection.objects.link(ob_floor)
col_collection.objects.link(ob_walkway)
col_collection.objects.link(ob_wall)
col_collection.objects.link(ob_background)
col_collection.objects.link(ob_broken_tile)

# ---- scene / render settings (as saved in the file)
scene.frame_start = 1; scene.frame_end = 250; scene.frame_set(1)
scene.render.engine = 'BLENDER_EEVEE_NEXT'
scene.cycles.use_denoising = False
scene.cycles.samples = 128
scene.cycles.sampling_pattern = 'TABULATED_SOBOL'
scene.cycles.use_adaptive_sampling = False
scene.cycles.use_light_tree = False
scene.view_settings.view_transform = 'Filmic'
bpy.context.view_layer.update()

# ---- added for rendering (the .blend has no active camera and no usable light): camera, sun
cam_auto = bpy.data.cameras.new('AutoCamera')
cam_auto.lens = 50.0
cam_auto.sensor_width = 36.0
cam_auto.clip_end = 1000.0
ob_auto_camera = bpy.data.objects.new('AutoCamera', cam_auto)
scene.collection.objects.link(ob_auto_camera)
ob_auto_camera.location = (8.28098, -8.79662, 5.3052)
ob_auto_camera.rotation_euler = (1.09748, -7.21219e-08, 0.694738)
scene.camera = ob_auto_camera
light_auto_sun = bpy.data.lights.new('AutoSun', 'SUN')
light_auto_sun.energy = 3.0
light_auto_sun.angle = 0.0523599
ob_auto_sun = bpy.data.objects.new('AutoSun', light_auto_sun)
scene.collection.objects.link(ob_auto_sun)
ob_auto_sun.rotation_euler = (0.872665, 0.174533, 0.523599)
bpy.context.view_layer.update()
